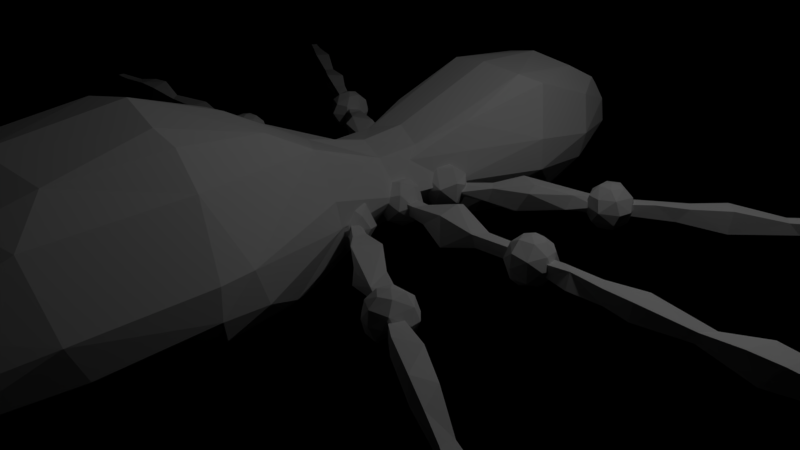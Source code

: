 # Source: Grort-Anim.blend  (saved by Blender 2.79.4; exported with 4.5.12 LTS)
import bpy
from mathutils import Matrix  # noqa: F401  (used for matrix-valued properties, if any)

bpy.ops.wm.read_factory_settings(use_empty=True)
scene = bpy.context.scene
scene.name = 'Scene'

# ---- collections
col_collection_1 = bpy.data.collections.new('Collection 1'); scene.collection.children.link(col_collection_1)

# ---- world
world_world = bpy.data.worlds.new('World'); scene.world = world_world
world_world.color = (0.0, 0.0, 0.0)
world_world.use_sun_shadow = False
world_world.sun_shadow_jitter_overblur = 0.0
world_world.cycles.sampling_method = 'MANUAL'

# ---- cameras
cam_camera = bpy.data.cameras.new('Camera')
cam_camera.clip_end = 100.0
cam_camera.lens = 35.0
cam_camera.sensor_width = 32.0
cam_camera.sensor_height = 18.0
cam_camera.ortho_scale = 7.314
cam_camera.dof.focus_distance = 0.0

# ---- lights
light_lamp = bpy.data.lights.new('Lamp', 'POINT')
light_lamp.transmission_factor = 0.0
light_lamp.cutoff_distance = 30.0
light_lamp.energy = 100.0
light_lamp.shadow_buffer_clip_start = 1.001
light_lamp.shadow_soft_size = 0.1
light_lamp.shadow_maximum_resolution = 0.006
light_lamp.use_absolute_resolution = True

# ---- meshes
me_cube = bpy.data.meshes.new('Cube')
me_cube.from_pydata([(1.187, -3.003, 2.17), (0.2819, -6.638, -0.05379), (0.7623, -6.16, 1.264), (0.4692, 4.018, 1.508), (0.6311, 0.1949, 0.7416), (0.8274, 0.1527, 0.9301), (0.8157, 0.007323, 0.7535), (0.7903, -0.2146, 0.9422), (0.7532, -0.1604, 1.124), (0.6406, -0.2538, 0.7839), (0.5662, -0.2821, 1.062), (0.3662, -0.1997, 0.8856), (0.4974, -0.1274, 0.6892), (0.3111, 0.06545, 0.9017), (0.4381, 0.09161, 1.178), (0.5019, 0.2737, 0.9293), (2.54, -0.07614, 1.033), (2.65, 0.09883, 1.206), (2.77, 0.1661, 0.7967), (2.586, -0.01164, 0.65), (2.537, -0.2986, 0.9276), (2.443, 0.2397, 0.9451), (2.587, 0.2774, 0.9469), (2.795, 0.05983, 1.015), (6.353, -0.05918, 0.9926), (0.7345, 0.6966, 0.6597), (0.8114, 0.8175, 0.7314), (0.7502, 0.9631, 1.072), (0.893, 0.6529, 1.071), (0.787, 0.4692, 1.009), (0.6346, 0.5403, 0.7), (0.5541, 0.4844, 1.092), (0.4606, 0.5763, 0.7641), (0.3933, 0.5674, 0.932), (0.3878, 0.7303, 1.102), (0.5158, 0.7849, 0.6814), (0.4637, 0.9515, 0.9493), (0.5785, 0.9365, 1.127), (2.389, 1.696, 1.051), (2.524, 1.922, 0.8012), (2.611, 1.804, 1.098), (2.553, 1.551, 1.106), (2.362, 1.469, 1.092), (2.51, 1.881, 1.02), (2.584, 1.759, 1.012), (0.8176, -0.586, 0.9028), (0.7606, -0.6977, 1.193), (0.7513, -0.6996, 0.6841), (0.9247, -0.7665, 0.959), (0.8608, -0.843, 1.12), (0.7109, -0.9515, 0.6889), (0.8338, -1.014, 0.9901), (0.7003, -1.095, 0.9317), (0.5301, -0.8654, 0.6688), (0.5745, -0.9994, 1.152), (0.3695, -0.9103, 0.9028), (0.4258, -0.8899, 1.12), (0.4138, -0.6793, 1.062), (0.4986, -0.7187, 0.7069), (0.5186, -0.7412, 1.208), (0.6051, -0.5538, 1.079), (2.386, -1.78, 0.9955), (2.601, -1.723, 1.1), (2.474, -1.714, 1.203), (2.66, -1.806, 0.9622), (2.225, -2.058, 0.9465), (2.235, -1.73, 0.694), (2.283, -1.708, 1.21), (2.448, -1.574, 1.101), (5.61, -3.737, 0.9908), (0.4087, -0.1651, 1.493), (0.7876, -4.201, 2.462), (0.6263, -3.067, 2.652), (0.5462, -1.836, 2.269), (0.7375, -5.768, 1.714), (0.3322, -6.759, 0.6007), (0.5137, 3.306, 0.2529), (0.2952, 4.213, 1.001), (0.8884, -6.172, 0.6536), (0.5228, 3.257, 1.945), (1.536, -3.09, 1.041), (0.8174, -4.507, 0.3526), (0.7028, 0.7951, 0.9837), (0.6019, -1.763, 0.1786), (1.351, -2.445, 0.8773), (0.6379, -1.295, 1.969), (0.5505, 2.127, 2.06), (0.4078, 0.4085, 1.507), (0.7781, 2.648, 0.4334), (0.6195, -0.5483, 0.8536), (0.4164, 1.07, 0.335), (0.6002, 1.093, 1.675), (0.6164, -0.03734, 1.025), (0.8336, 3.255, 1.608), (1.563, -3.092, 1.427), (0.6424, 3.958, 1.343), (0.8307, -1.181, 1.393), (0.3541, -0.4829, 0.4879), (0.8309, -1.755, 0.4106), (1.349, -2.953, 0.685), (0.298, 0.4029, 0.5079), (1.095, -4.535, 0.565), (0.4278, 3.983, 0.47), (2.732, -2.153, 0.8253), (5.42, -3.501, 1.001), (1.994, 1.362, 0.8725), (1.006, 0.04748, 1.021), (0.9133, -0.1126, 1.016), (5.358, -0.1402, 1.094), (3.1, 2.237, 1.05), (3.558, -0.1051, 0.855), (4.028, -2.846, 0.8728), (4.968, -3.476, 1.097), (1.369, -1.441, 1.158), (0.6642, -0.7475, 0.8804), (1.158, 0.9218, 0.8364), (1.524, 1.023, 0.8059), (2.319, 1.547, 0.9576), (1.994, 0.06697, 0.8715), (2.431, -0.05536, 0.8573), (1.848, -1.375, 0.7657), (2.322, -1.873, 0.962), (1.184, -1.253, 0.7595), (2.203, -1.624, 1.073), (5.123, -3.232, 0.8), (4.973, -3.475, 0.7971), (4.737, 2.966, 0.835), (1.979, -1.672, 0.8648), (2.168, -1.521, 0.9804), (0.6374, -0.9145, 0.8715), (0.8779, 0.7128, 0.9351), (0.6618, 0.6927, 0.8707), (2.255, -1.583, 1.087), (2.19, -1.626, 0.7944), (2.118, -1.869, 0.7959), (2.08, -1.812, 0.9406), (2.158, -1.951, 1.086), (2.235, -1.86, 0.6859), (2.243, -2.023, 0.7857), (2.338, -2.058, 1.097), (2.435, -2.056, 0.7878), (2.618, -1.952, 0.9328), (2.46, -1.907, 0.6758), (2.613, -1.877, 0.7888), (2.507, -1.76, 0.6895), (2.624, -1.665, 0.9373), (2.512, -1.556, 0.9481), (2.391, -1.667, 0.6807), (2.547, -1.634, 0.7772), (2.137, 1.803, 0.7824), (2.244, 1.795, 1.196), (2.214, 1.713, 0.6895), (2.119, 1.705, 1.089), (2.256, 1.624, 1.2), (2.142, 1.6, 0.7971), (2.162, 1.51, 0.9508), (2.444, 1.59, 1.202), (2.41, 1.425, 0.9448), (2.616, 1.56, 0.9381), (2.562, 1.546, 0.7984), (2.488, 1.794, 0.6857), (2.395, 1.968, 1.093), (2.312, 1.86, 0.6869), (2.445, 0.01647, 1.197), (2.34, -0.07671, 0.7971), (2.519, -0.2598, 0.7888), (2.348, -0.1822, 0.933), (2.551, -0.1481, 0.6792), (2.519, -0.2629, 1.089), (2.721, -0.2335, 0.7981), (2.827, -0.08067, 0.7766), (2.881, -0.01372, 0.925), (2.791, 0.2044, 0.9334), (2.805, 0.1117, 1.087), (2.599, 0.2364, 0.7906), (2.793, -0.08295, 1.013), (2.789, -0.08433, 0.8751), (2.809, 0.06372, 0.8657), (6.356, 0.0382, 0.9923), (6.352, -0.06378, 0.8948), (2.583, 1.756, 0.8712), (2.519, 1.892, 0.8675), (5.663, 3.563, 0.8927), (2.488, -1.963, 0.8684), (5.659, -3.651, 0.8903), (5.66, -3.648, 0.9939), (4.625, 3.143, 0.8365), (3.888, -0.1284, 1.057), (3.074, -0.04129, 0.8879), (5.172, -0.1587, 0.7963), (3.083, -2.077, 1.101), (2.564, -1.835, 0.8673), (2.837, -1.945, 0.8264), (5.416, -3.499, 0.882), (3.956, -2.652, 0.8769), (5.344, -3.596, 1.003), (4.042, -2.694, 1.01), (3.874, 0.1399, 0.8244), (4.997, -0.1343, 1.086), (4.514, -0.07456, 0.8803), (4.647, 0.07033, 1.009), (2.949, 2.138, 0.878), (4.125, 2.806, 0.8779), (5.613, 3.648, 0.9916), (5.296, 3.477, 1.009), (4.212, 2.71, 0.8811), (5.966, -0.07428, 0.8816), (3.134, -0.09033, 1.059), (3.19, 2.095, 1.049), (1.033, 0.1215, 0.8655), (1.482, -0.2379, 0.7486), (1.471, 0.04112, 1.194), (1.024, -1.121, 1.027), (1.069, 1.065, 0.8444), (1.216, 0.9414, 1.024), (1.551, -1.554, 0.9824), (1.431, -1.487, 0.7376), (1.34, 1.422, 0.9783), (1.345, 1.406, 0.7806), (1.669, 1.062, 1.066), (0.7589, 0.06723, 1.167), (0.6692, 0.2245, 1.095), (2.591, 0.1305, 0.68), (2.732, 0.032, 1.194), (2.449, 0.1853, 1.117), (0.5747, 0.9431, 0.7502), (0.748, 0.7353, 1.214), (0.8907, 0.6548, 0.8153), (2.431, 1.681, 0.9673), (2.391, 1.855, 1.203), (0.3682, -0.7031, 0.8808), (2.347, -1.95, 0.6852), (0.7836, 2.345, 1.946), (0.8407, -2.764, 0.2816), (0.8707, -3.687, 0.3748), (0.5685, 2.056, 0.2211), (0.5129, -6.305, 1.254), (1.474, -4.5, 1.389), (0.8263, -1.102, 1.044), (1.038, 2.099, 1.31), (0.7259, -5.784, 0.1778), (5.355, 3.373, 1.01), (1.874, -0.08264, 0.835), (1.385, 1.308, 1.14), (2.448, 0.0171, 0.6874), (3.44, 2.483, 1.094), (3.588, 2.273, 0.8156), (4.747, 2.962, 1.086), (4.628, -3.288, 0.7937), (5.618, 0.09914, 0.8425), (5.125, 0.1578, 1.107), (3.14, -0.1526, 0.8694), (3.533, -0.09695, 1.038), (1.437, -0.197, 1.116), (0.5068, -1.231, 0.2539), (0.604, 3.701, 1.709), (0.9462, -5.577, 1.713), (-0.001579, -0.1128, 0.4458), (0.6478, -0.05865, 1.227), (0.8705, -0.05741, 0.9816), (0.6482, -0.02561, 0.6464), (0.4525, -0.1193, 1.184), (0.3188, -0.07824, 1.013), (0.4393, 0.08641, 0.7), (0.5962, 0.1188, 1.203), (2.559, 0.1162, 0.9912), (2.688, 0.2195, 1.095), (2.577, -0.01739, 1.236), (2.739, -0.0135, 0.6849), (2.411, 0.1666, 0.7774), (2.522, 0.1164, 1.2), (0.8167, 0.9305, 0.8675), (0.9029, 0.7882, 1.019), (0.5542, 0.4466, 0.926), (0.5972, 0.5909, 1.207), (0.374, 0.7638, 0.8286), (0.5817, 0.7905, 1.224), (2.368, 1.722, 1.236), (2.619, 1.742, 0.7911), (2.509, 1.751, 1.199), (0.6889, -0.9067, 1.216), (0.8884, -0.8569, 0.8051), (0.4915, -1.06, 0.9025), (0.6026, -0.5351, 0.8284), (0.6566, -0.7205, 0.9495), (2.366, -1.805, 1.235), (0.5201, -0.4845, 1.539), (0.8816, -3.006, 2.52), (1.091, -4.594, 2.117), (0.6321, 4.046, 0.9855), (0.0006876, -0.8928, 1.802), (0.7067, -4.795, 2.285), (1.191, -5.532, 0.8981), (1.027, 3.075, 1.142), (1.049, 2.108, 0.8881), (0.4729, 0.2554, 1.37), (1.182, -5.528, 1.218), (0.3736, -6.822, 0.2716), (1.49, -2.68, 1.405), (0.2933, -0.02189, 0.5604), (1.415, -4.309, 0.9362), (0.2064, -6.795, 0.01294), (0.9337, 3.09, 0.7667), (2.852, 1.911, 1.046), (2.038, -1.518, 0.8414), (1.883, -1.411, 1.062), (1.935, 0.05992, 1.001), (2.032, 1.444, 1.047), (1.069, -0.9648, 1.022), (5.107, 0.1804, 0.8075), (3.905, 0.1409, 1.061), (0.6341, -0.119, 1.025), (0.5722, 0.07647, 1.017), (0.6936, 0.04273, 0.8413), (2.553, 0.09884, 0.8746), (2.572, -0.05323, 0.9171), (0.7223, 0.6905, 0.9938), (0.653, 0.7873, 0.9101), (2.384, 1.68, 0.8416), (0.6253, -0.8305, 1.042), (6.351, 0.03656, 0.8935), (5.15, -3.256, 1.087), (5.357, -3.602, 0.8829), (1.542, -1.155, 1.146), (2.193, 1.646, 0.8005), (1.957, 1.566, 0.8177), (1.367, -1.039, 0.8594), (1.197, -0.9914, 0.9216), (1.063, -1.001, 0.8748), (3.439, 0.04441, 1.046), (4.018, 2.75, 1.02), (1.855, -0.1376, 1.019), (1.436, 1.081, 0.752), (2.004, -1.735, 1.061), (3.307, -2.482, 1.106), (0.8558, -1.031, 0.9065), (2.365, -1.776, 0.867), (2.333, 1.798, 0.8802), (2.054, 1.664, 1.024), (0.6536, 0.7756, 0.9741), (0.6138, -0.06978, 0.8701), (2.832, -0.07197, 1.095), (2.842, -0.1518, 0.9477), (2.69, -0.1084, 1.202), (2.33, -0.05651, 1.08), (2.337, 0.1326, 0.9465), (2.488, 1.986, 0.9391), (2.621, 1.86, 0.955), (2.496, 1.653, 0.6812), (2.661, 1.718, 0.9442), (2.198, 1.525, 1.079), (2.21, 1.911, 1.098), (2.235, 1.974, 0.9405), (2.371, 1.724, 0.6498), (2.546, -1.995, 1.084), (2.12, -1.952, 0.9426), (2.112, -1.728, 1.07), (2.366, -1.821, 0.6477), (2.483, -1.894, 1.202), (2.297, -1.52, 0.938), (2.373, -1.561, 0.7921), (2.119, -1.668, 0.9549), (2.22, -1.85, 1.193), (2.346, -1.956, 1.197), (2.369, -2.095, 0.9417), (2.52, -2.051, 0.952), (2.114, 1.862, 0.9515), (2.08, 1.72, 0.9413), (2.329, 1.573, 0.6858), (2.295, 1.476, 0.7869), (2.311, 1.969, 0.787), (2.297, -0.009083, 0.9427), (2.51, -0.1404, 1.2), (2.721, -0.2521, 1.058), (2.762, -2.167, 1.063), (3.642, -2.634, 1.026), (4.791, -3.035, 1.103), (4.785, -3.031, 0.7929), (3.87, -0.1297, 0.8278), (3.612, 2.295, 1.103), (3.449, 2.489, 0.8147), (4.632, 3.154, 1.081), (5.614, 3.648, 0.8922), (6.04, -0.06943, 0.9989), (3.451, -2.291, 0.8233), (4.106, 2.641, 1.018), (4.531, -0.07035, 1.005), (4.007, -2.835, 1.012), (3.359, -2.514, 0.8241), (5.77, 0.06537, 1.022), (3.064, 2.034, 0.8671), (2.49, -1.963, 1.017), (5.611, -3.741, 0.8939), (2.568, -1.837, 1.016), (5.664, 3.567, 0.9924), (2.975, 0.03698, 1.044), (5.428, 0.1475, 1.083), (3.537, -2.354, 1.079), (4.601, 0.06811, 0.876), (3.295, -0.0427, 0.8769), (4.558, -3.228, 1.084), (1.437, 0.1757, 1.137), (1.059, -0.08692, 0.8349), (1.309, 0.1514, 0.7723), (1.104, 1.077, 1.024), (1.609, -1.235, 0.7738), (1.475, -0.09729, 0.7118), (1.669, 1.179, 1.146), (-1.187, -3.003, 2.17), (-0.2819, -6.638, -0.05379), (-0.7623, -6.16, 1.264), (-0.4692, 4.018, 1.508), (0.0, -2.974, 2.765), (0.0, 2.211, 0.2038), (0.0, -1.949, 2.387), (-0.6311, 0.1949, 0.7416), (-0.8274, 0.1527, 0.9301), (-0.8157, 0.007323, 0.7535), (-0.7903, -0.2146, 0.9422), (-0.7532, -0.1604, 1.124), (-0.6406, -0.2538, 0.7839), (-0.5662, -0.2821, 1.062), (-0.3662, -0.1997, 0.8856), (-0.4974, -0.1274, 0.6892), (-0.3111, 0.06545, 0.9017), (-0.4381, 0.09161, 1.178), (-0.5019, 0.2737, 0.9293), (-2.54, -0.07614, 1.033), (-2.65, 0.09883, 1.206), (-2.77, 0.1661, 0.7967), (-2.586, -0.01164, 0.65), (-2.537, -0.2986, 0.9276), (-2.443, 0.2397, 0.9451), (-2.587, 0.2774, 0.9469), (-2.795, 0.05983, 1.015), (-6.353, -0.05918, 0.9926), (-0.7345, 0.6966, 0.6597), (-0.8114, 0.8175, 0.7314), (-0.7502, 0.9631, 1.072), (-0.893, 0.6529, 1.071), (-0.787, 0.4692, 1.009), (-0.6346, 0.5403, 0.7), (-0.5541, 0.4844, 1.092), (-0.4606, 0.5763, 0.7641), (-0.3933, 0.5674, 0.932), (-0.3878, 0.7303, 1.102), (-0.5158, 0.7849, 0.6814), (-0.4637, 0.9515, 0.9493), (-0.5785, 0.9365, 1.127), (-2.389, 1.696, 1.051), (-2.524, 1.922, 0.8012), (-2.611, 1.804, 1.098), (-2.553, 1.551, 1.106), (-2.362, 1.469, 1.092), (-2.51, 1.881, 1.02), (-2.584, 1.759, 1.012), (-0.8176, -0.586, 0.9028), (-0.7606, -0.6977, 1.193), (-0.7513, -0.6996, 0.6841), (-0.9247, -0.7665, 0.959), (-0.8608, -0.843, 1.12), (-0.7109, -0.9515, 0.6889), (-0.8338, -1.014, 0.9901), (-0.7003, -1.095, 0.9317), (-0.5301, -0.8654, 0.6688), (-0.5745, -0.9994, 1.152), (-0.3695, -0.9103, 0.9028), (-0.4258, -0.8899, 1.12), (-0.4138, -0.6793, 1.062), (-0.4986, -0.7187, 0.7069), (-0.5186, -0.7412, 1.208), (-0.6051, -0.5538, 1.079), (-2.386, -1.78, 0.9955), (-2.601, -1.723, 1.1), (-2.474, -1.714, 1.203), (-2.66, -1.806, 0.9622), (-2.225, -2.058, 0.9465), (-2.235, -1.73, 0.694), (-2.283, -1.708, 1.21), (-2.448, -1.574, 1.101), (-5.61, -3.737, 0.9908), (-0.4087, -0.1651, 1.493), (0.0, 0.4774, 0.4011), (-0.7876, -4.201, 2.462), (-0.6263, -3.067, 2.652), (-0.5462, -1.836, 2.269), (-0.7375, -5.768, 1.714), (-0.3322, -6.759, 0.6007), (-0.5137, 3.306, 0.2529), (0.0, 3.38, 0.2481), (-0.2952, 4.213, 1.001), (-0.8884, -6.172, 0.6536), (-0.5228, 3.257, 1.945), (-1.536, -3.09, 1.041), (0.0, -6.794, -0.0602), (-0.8174, -4.507, 0.3526), (-0.7028, 0.7951, 0.9837), (-0.6019, -1.763, 0.1786), (-1.351, -2.445, 0.8773), (-0.6379, -1.295, 1.969), (-0.5505, 2.127, 2.06), (-0.4078, 0.4085, 1.507), (-0.7781, 2.648, 0.4334), (0.0, -0.767, 0.334), (-0.6195, -0.5483, 0.8536), (-0.4164, 1.07, 0.335), (-0.6002, 1.093, 1.675), (-0.6164, -0.03734, 1.025), (-0.8336, 3.255, 1.608), (-1.563, -3.092, 1.427), (-0.6424, 3.958, 1.343), (0.0, -6.898, 0.2651), (-0.8307, -1.181, 1.393), (-0.3541, -0.4829, 0.4879), (-0.8309, -1.755, 0.4106), (-1.349, -2.953, 0.685), (-0.298, 0.4029, 0.5079), (-1.095, -4.535, 0.565), (-0.4278, 3.983, 0.47), (-2.732, -2.153, 0.8253), (-5.42, -3.501, 1.001), (-1.994, 1.362, 0.8725), (-1.006, 0.04748, 1.021), (-0.9133, -0.1126, 1.016), (-5.358, -0.1402, 1.094), (-3.1, 2.237, 1.05), (-3.558, -0.1051, 0.855), (-4.028, -2.846, 0.8728), (-4.968, -3.476, 1.097), (-1.369, -1.441, 1.158), (-0.6642, -0.7475, 0.8804), (-1.158, 0.9218, 0.8364), (-1.524, 1.023, 0.8059), (-2.319, 1.547, 0.9576), (-1.994, 0.06697, 0.8715), (-2.431, -0.05536, 0.8573), (-1.848, -1.375, 0.7657), (-2.322, -1.873, 0.962), (-1.184, -1.253, 0.7595), (-2.203, -1.624, 1.073), (-5.123, -3.232, 0.8), (-4.973, -3.475, 0.7971), (-4.737, 2.966, 0.835), (-1.979, -1.672, 0.8648), (-2.168, -1.521, 0.9804), (-0.6374, -0.9145, 0.8715), (-0.8779, 0.7128, 0.9351), (-0.6618, 0.6927, 0.8707), (-2.255, -1.583, 1.087), (-2.19, -1.626, 0.7944), (-2.118, -1.869, 0.7959), (-2.08, -1.812, 0.9406), (-2.158, -1.951, 1.086), (-2.235, -1.86, 0.6859), (-2.243, -2.023, 0.7857), (-2.338, -2.058, 1.097), (-2.435, -2.056, 0.7878), (-2.618, -1.952, 0.9328), (-2.46, -1.907, 0.6758), (-2.613, -1.877, 0.7888), (-2.507, -1.76, 0.6895), (-2.624, -1.665, 0.9373), (-2.512, -1.556, 0.9481), (-2.391, -1.667, 0.6807), (-2.547, -1.634, 0.7772), (-2.137, 1.803, 0.7824), (-2.244, 1.795, 1.196), (-2.214, 1.713, 0.6895), (-2.119, 1.705, 1.089), (-2.256, 1.624, 1.2), (-2.142, 1.6, 0.7971), (-2.162, 1.51, 0.9508), (-2.444, 1.59, 1.202), (-2.41, 1.425, 0.9448), (-2.616, 1.56, 0.9381), (-2.562, 1.546, 0.7984), (-2.488, 1.794, 0.6857), (-2.395, 1.968, 1.093), (-2.312, 1.86, 0.6869), (-2.445, 0.01647, 1.197), (-2.34, -0.07671, 0.7971), (-2.519, -0.2598, 0.7888), (-2.348, -0.1822, 0.933), (-2.551, -0.1481, 0.6792), (-2.519, -0.2629, 1.089), (-2.721, -0.2335, 0.7981), (-2.827, -0.08067, 0.7766), (-2.881, -0.01372, 0.925), (-2.791, 0.2044, 0.9334), (-2.805, 0.1117, 1.087), (-2.599, 0.2364, 0.7906), (-2.793, -0.08295, 1.013), (-2.789, -0.08433, 0.8751), (-2.809, 0.06372, 0.8657), (-6.356, 0.0382, 0.9923), (-6.352, -0.06378, 0.8948), (-2.583, 1.756, 0.8712), (-2.519, 1.892, 0.8675), (-5.663, 3.563, 0.8927), (-2.488, -1.963, 0.8684), (-5.659, -3.651, 0.8903), (-5.66, -3.648, 0.9939), (-4.625, 3.143, 0.8365), (-3.888, -0.1284, 1.057), (-3.074, -0.04129, 0.8879), (-5.172, -0.1587, 0.7963), (-3.083, -2.077, 1.101), (-2.564, -1.835, 0.8673), (-2.837, -1.945, 0.8264), (-5.416, -3.499, 0.882), (-3.956, -2.652, 0.8769), (-5.344, -3.596, 1.003), (-4.042, -2.694, 1.01), (-3.874, 0.1399, 0.8244), (-4.997, -0.1343, 1.086), (-4.514, -0.07456, 0.8803), (-4.647, 0.07033, 1.009), (-2.949, 2.138, 0.878), (-4.125, 2.806, 0.8779), (-5.613, 3.648, 0.9916), (-5.296, 3.477, 1.009), (-4.212, 2.71, 0.8811), (-5.966, -0.07428, 0.8816), (-3.134, -0.09033, 1.059), (-3.19, 2.095, 1.049), (-1.033, 0.1215, 0.8655), (-1.482, -0.2379, 0.7486), (-1.471, 0.04112, 1.194), (-1.024, -1.121, 1.027), (-1.069, 1.065, 0.8444), (-1.216, 0.9414, 1.024), (-1.551, -1.554, 0.9824), (-1.431, -1.487, 0.7376), (-1.34, 1.422, 0.9783), (-1.345, 1.406, 0.7806), (-1.669, 1.062, 1.066), (0.0, -6.786, 0.6574), (0.0, -4.048, 0.3364), (-0.7589, 0.06723, 1.167), (-0.6692, 0.2245, 1.095), (-2.591, 0.1305, 0.68), (-2.732, 0.032, 1.194), (-2.449, 0.1853, 1.117), (-0.5747, 0.9431, 0.7502), (-0.748, 0.7353, 1.214), (-0.8907, 0.6548, 0.8153), (-2.431, 1.681, 0.9673), (-2.391, 1.855, 1.203), (-0.3682, -0.7031, 0.8808), (-2.347, -1.95, 0.6852), (-0.7836, 2.345, 1.946), (-0.8407, -2.764, 0.2816), (-0.8707, -3.687, 0.3748), (0.0, 4.21, 1.0), (0.0, -6.127, 1.513), (0.0, 2.064, 2.127), (-0.5685, 2.056, 0.2211), (-0.5129, -6.305, 1.254), (-1.474, -4.5, 1.389), (-0.8263, -1.102, 1.044), (-1.038, 2.099, 1.31), (-0.7259, -5.784, 0.1778), (-5.355, 3.373, 1.01), (-1.874, -0.08264, 0.835), (-1.385, 1.308, 1.14), (-2.448, 0.0171, 0.6874), (-3.44, 2.483, 1.094), (-3.588, 2.273, 0.8156), (-4.747, 2.962, 1.086), (-4.628, -3.288, 0.7937), (-5.618, 0.09914, 0.8425), (-5.125, 0.1578, 1.107), (-3.14, -0.1526, 0.8694), (-3.533, -0.09695, 1.038), (-1.437, -0.197, 1.116), (-0.5068, -1.231, 0.2539), (-0.604, 3.701, 1.709), (-0.9462, -5.577, 1.713), (0.0, -1.64, 0.1932), (0.0, -0.0518, 1.576), (0.001579, -0.1128, 0.4458), (0.0, 4.018, 1.559), (0.0, 3.113, 2.077), (-0.6478, -0.05865, 1.227), (-0.8705, -0.05741, 0.9816), (-0.6482, -0.02561, 0.6464), (-0.4525, -0.1193, 1.184), (-0.3188, -0.07824, 1.013), (-0.4393, 0.08641, 0.7), (-0.5962, 0.1188, 1.203), (-2.559, 0.1162, 0.9912), (-2.688, 0.2195, 1.095), (-2.577, -0.01739, 1.236), (-2.739, -0.0135, 0.6849), (-2.411, 0.1666, 0.7774), (-2.522, 0.1164, 1.2), (-0.8167, 0.9305, 0.8675), (-0.9029, 0.7882, 1.019), (-0.5542, 0.4466, 0.926), (-0.5972, 0.5909, 1.207), (-0.374, 0.7638, 0.8286), (-0.5817, 0.7905, 1.224), (-2.368, 1.722, 1.236), (-2.619, 1.742, 0.7911), (-2.509, 1.751, 1.199), (-0.6889, -0.9067, 1.216), (-0.8884, -0.8569, 0.8051), (-0.4915, -1.06, 0.9025), (-0.6026, -0.5351, 0.8284), (-0.6566, -0.7205, 0.9495), (-2.366, -1.805, 1.235), (-0.5201, -0.4845, 1.539), (-0.8816, -3.006, 2.52), (-1.091, -4.594, 2.117), (-0.6321, 4.046, 0.9855), (0.0, -5.089, 2.288), (0.0, 0.5575, 1.619), (0.0, -4.356, 2.604), (-0.0006876, -0.8928, 1.802), (-0.7067, -4.795, 2.285), (-1.191, -5.532, 0.8981), (-1.027, 3.075, 1.142), (-1.049, 2.108, 0.8881), (-0.4729, 0.2554, 1.37), (-1.182, -5.528, 1.218), (-0.3736, -6.822, 0.2716), (-1.49, -2.68, 1.405), (-0.2933, -0.02189, 0.5604), (-1.415, -4.309, 0.9362), (0.0, 4.048, 0.5193), (-0.2064, -6.795, 0.01294), (-0.9337, 3.09, 0.7667), (-2.852, 1.911, 1.046), (-2.038, -1.518, 0.8414), (-1.883, -1.411, 1.062), (-1.935, 0.05992, 1.001), (-2.032, 1.444, 1.047), (-1.069, -0.9648, 1.022), (-5.107, 0.1804, 0.8075), (-3.905, 0.1409, 1.061), (-0.6341, -0.119, 1.025), (-0.5722, 0.07647, 1.017), (-0.6936, 0.04273, 0.8413), (-2.553, 0.09884, 0.8746), (-2.572, -0.05323, 0.9171), (-0.7223, 0.6905, 0.9938), (-0.653, 0.7873, 0.9101), (-2.384, 1.68, 0.8416), (-0.6253, -0.8305, 1.042), (-6.351, 0.03656, 0.8935), (-5.15, -3.256, 1.087), (-5.357, -3.602, 0.8829), (-1.542, -1.155, 1.146), (-2.193, 1.646, 0.8005), (-1.957, 1.566, 0.8177), (-1.367, -1.039, 0.8594), (-1.197, -0.9914, 0.9216), (-1.063, -1.001, 0.8748), (-3.439, 0.04441, 1.046), (-4.018, 2.75, 1.02), (-1.855, -0.1376, 1.019), (-1.436, 1.081, 0.752), (-2.004, -1.735, 1.061), (-3.307, -2.482, 1.106), (-0.8558, -1.031, 0.9065), (-2.365, -1.776, 0.867), (-2.333, 1.798, 0.8802), (-2.054, 1.664, 1.024), (-0.6536, 0.7756, 0.9741), (-0.6138, -0.06978, 0.8701), (-2.832, -0.07197, 1.095), (-2.842, -0.1518, 0.9477), (-2.69, -0.1084, 1.202), (-2.33, -0.05651, 1.08), (-2.337, 0.1326, 0.9465), (-2.488, 1.986, 0.9391), (-2.621, 1.86, 0.955), (-2.496, 1.653, 0.6812), (-2.661, 1.718, 0.9442), (-2.198, 1.525, 1.079), (-2.21, 1.911, 1.098), (-2.235, 1.974, 0.9405), (-2.371, 1.724, 0.6498), (-2.546, -1.995, 1.084), (-2.12, -1.952, 0.9426), (-2.112, -1.728, 1.07), (-2.366, -1.821, 0.6477), (-2.483, -1.894, 1.202), (-2.297, -1.52, 0.938), (-2.373, -1.561, 0.7921), (-2.119, -1.668, 0.9549), (-2.22, -1.85, 1.193), (-2.346, -1.956, 1.197), (-2.369, -2.095, 0.9417), (-2.52, -2.051, 0.952), (-2.114, 1.862, 0.9515), (-2.08, 1.72, 0.9413), (-2.329, 1.573, 0.6858), (-2.295, 1.476, 0.7869), (-2.311, 1.969, 0.787), (-2.297, -0.009083, 0.9427), (-2.51, -0.1404, 1.2), (-2.721, -0.2521, 1.058), (-2.762, -2.167, 1.063), (-3.642, -2.634, 1.026), (-4.791, -3.035, 1.103), (-4.785, -3.031, 0.7929), (-3.87, -0.1297, 0.8278), (-3.612, 2.295, 1.103), (-3.449, 2.489, 0.8147), (-4.632, 3.154, 1.081), (-5.614, 3.648, 0.8922), (-6.04, -0.06943, 0.9989), (-3.451, -2.291, 0.8233), (-4.106, 2.641, 1.018), (-4.531, -0.07035, 1.005), (-4.007, -2.835, 1.012), (-3.359, -2.514, 0.8241), (-5.77, 0.06537, 1.022), (-3.064, 2.034, 0.8671), (-2.49, -1.963, 1.017), (-5.611, -3.741, 0.8939), (-2.568, -1.837, 1.016), (-5.664, 3.567, 0.9924), (-2.975, 0.03698, 1.044), (-5.428, 0.1475, 1.083), (-3.537, -2.354, 1.079), (-4.601, 0.06811, 0.876), (-3.295, -0.0427, 0.8769), (-4.558, -3.228, 1.084), (-1.437, 0.1757, 1.137), (-1.059, -0.08692, 0.8349), (-1.309, 0.1514, 0.7723), (-1.104, 1.077, 1.024), (-1.609, -1.235, 0.7738), (-1.475, -0.09729, 0.7118), (-1.669, 1.179, 1.146)], [], [(235, 294, 90), (97, 254, 503), (79, 682, 86), (3, 681, 255), (75, 297, 2), (95, 289, 3), (636, 511, 75), (74, 291, 715), (636, 75, 236), (72, 717, 71), (414, 73, 85), (264, 220, 221), (260, 263, 4), (6, 260, 4), (221, 220, 5), (258, 220, 264), (259, 8, 7), (259, 220, 8), (260, 6, 9), (7, 10, 9), (8, 258, 10), (10, 11, 9), (11, 10, 261), (11, 261, 262), (262, 13, 11), (12, 11, 263), (13, 262, 14), (15, 263, 13), (15, 14, 221), (221, 14, 264), (312, 340, 311), (172, 174, 22), (223, 173, 17), (170, 171, 342), (342, 373, 169), (165, 169, 20), (167, 165, 164), (224, 345, 344), (22, 21, 224), (206, 320, 179), (36, 37, 27), (35, 225, 25), (225, 27, 271), (272, 271, 27), (25, 225, 26), (227, 26, 271), (271, 272, 227), (272, 27, 28), (27, 226, 28), (26, 227, 25), (29, 30, 227), (28, 226, 29), (227, 30, 25), (273, 32, 30), (33, 32, 273), (274, 34, 31), (33, 275, 32), (275, 35, 32), (36, 34, 37), (225, 275, 36), (34, 276, 37), (338, 38, 337), (346, 370, 352), (39, 162, 370), (39, 346, 347), (157, 159, 158), (368, 151, 353), (152, 351, 366), (162, 149, 370), (45, 46, 48), (48, 46, 49), (281, 47, 48), (50, 47, 281), (48, 49, 51), (51, 49, 280), (54, 52, 280), (282, 53, 50), (282, 54, 56), (282, 56, 55), (59, 54, 280), (55, 56, 230), (57, 56, 59), (53, 230, 58), (230, 283, 58), (53, 58, 47), (60, 46, 45), (45, 283, 60), (284, 114, 319), (148, 146, 145), (144, 148, 143), (354, 141, 64), (139, 364, 354), (139, 358, 363), (362, 136, 363), (392, 322, 184), (85, 286, 70), (679, 290, 70), (235, 90, 482), (76, 413, 489), (413, 76, 235), (71, 287, 72), (72, 287, 73), (73, 412, 72), (73, 287, 85), (236, 75, 2), (236, 2, 74), (74, 654, 236), (71, 717, 291), (102, 77, 289), (297, 1, 78), (78, 240, 292), (2, 296, 256), (1, 494, 81), (81, 240, 1), (81, 637, 234), (637, 233, 234), (80, 237, 300), (300, 99, 80), (494, 637, 81), (92, 100, 82), (92, 299, 100), (482, 100, 299), (299, 257, 482), (86, 682, 655), (86, 655, 87), (87, 91, 86), (294, 293, 239), (88, 294, 235), (88, 302, 294), (678, 254, 83), (254, 678, 503), (89, 92, 238), (92, 295, 70), (82, 294, 239), (91, 239, 232), (93, 255, 232), (78, 292, 296), (296, 2, 78), (255, 93, 95), (296, 292, 237), (94, 288, 237), (96, 298, 238), (238, 92, 96), (89, 97, 299), (98, 254, 97), (98, 83, 254), (84, 99, 98), (240, 81, 101), (102, 729, 77), (302, 289, 293), (1, 297, 301), (301, 494, 1), (192, 393, 190), (105, 332, 325), (339, 404, 317), (106, 313, 312), (211, 106, 107), (107, 253, 211), (335, 114, 328), (198, 189, 108), (246, 385, 379), (379, 330, 245), (126, 202, 186), (200, 386, 250), (386, 189, 198), (309, 398, 200), (112, 195, 321), (388, 111, 387), (384, 190, 397), (122, 212, 335), (323, 212, 113), (129, 114, 335), (308, 284, 319), (214, 130, 115), (116, 214, 115), (214, 116, 219), (213, 131, 317), (324, 325, 218), (218, 217, 324), (243, 217, 404), (228, 117, 318), (306, 118, 401), (406, 242, 210), (306, 16, 265), (328, 327, 326), (323, 326, 327), (61, 333, 121), (123, 305, 333), (377, 376, 124), (383, 178, 389), (110, 378, 252), (43, 303, 109), (304, 128, 336), (128, 305, 123), (319, 114, 129), (44, 180, 303), (44, 43, 180), (214, 339, 130), (316, 131, 130), (318, 337, 228), (339, 317, 131), (207, 176, 251), (107, 106, 311), (118, 314, 119), (340, 402, 107), (312, 313, 340), (359, 361, 132), (67, 132, 356), (134, 355, 135), (66, 357, 137), (363, 285, 362), (65, 139, 136), (139, 65, 364), (142, 140, 231), (141, 354, 365), (140, 142, 143), (62, 358, 354), (64, 141, 143), (148, 145, 143), (62, 64, 145), (147, 148, 144), (63, 62, 68), (152, 366, 367), (153, 277, 150), (367, 149, 154), (350, 157, 42), (42, 153, 350), (42, 41, 156), (368, 353, 348), (41, 279, 156), (159, 348, 278), (279, 41, 40), (40, 41, 349), (348, 353, 160), (160, 39, 278), (39, 347, 278), (346, 161, 40), (346, 39, 370), (229, 150, 277), (269, 21, 174), (222, 19, 244), (270, 163, 267), (344, 371, 166), (372, 163, 344), (244, 19, 167), (20, 168, 166), (20, 373, 168), (168, 373, 372), (267, 372, 343), (169, 167, 268), (341, 343, 373), (341, 373, 342), (223, 343, 341), (171, 341, 342), (223, 341, 173), (171, 173, 341), (173, 171, 172), (17, 173, 266), (18, 268, 222), (222, 174, 18), (17, 266, 270), (176, 23, 177), (180, 43, 181), (391, 103, 374), (190, 391, 374), (208, 245, 109), (390, 181, 201), (180, 181, 390), (201, 181, 43), (241, 182, 394), (204, 382, 186), (252, 378, 187), (110, 252, 207), (23, 395, 177), (383, 179, 24), (179, 383, 206), (320, 206, 249), (250, 396, 309), (334, 397, 190), (191, 192, 183), (195, 392, 69), (124, 193, 322), (111, 377, 248), (248, 377, 125), (190, 384, 192), (196, 194, 397), (194, 388, 384), (376, 387, 400), (197, 399, 329), (399, 395, 329), (200, 197, 310), (399, 197, 110), (399, 251, 188), (189, 398, 309), (378, 197, 398), (398, 199, 378), (206, 383, 108), (108, 389, 396), (383, 389, 108), (182, 241, 126), (203, 204, 241), (330, 385, 247), (241, 204, 247), (126, 205, 202), (187, 199, 386), (110, 197, 378), (387, 196, 375), (124, 322, 125), (393, 192, 191), (374, 388, 334), (183, 192, 103), (374, 334, 190), (252, 329, 207), (204, 186, 381), (44, 303, 43), (175, 207, 23), (325, 332, 218), (332, 105, 116), (209, 403, 402), (209, 106, 403), (253, 402, 210), (120, 304, 405), (120, 326, 305), (216, 127, 333), (328, 122, 335), (115, 131, 213), (130, 131, 115), (404, 214, 243), (216, 122, 405), (120, 405, 326), (215, 333, 113), (242, 331, 210), (211, 306, 401), (402, 403, 406), (407, 338, 243), (116, 105, 219), (96, 92, 286), (88, 76, 302), (86, 91, 232), (79, 86, 232), (232, 255, 79), (87, 70, 295), (237, 288, 256, 296), (679, 70, 87, 716), (2, 297, 78), (3, 289, 77), (3, 255, 95), (102, 289, 302), (102, 489, 729), (75, 511, 297), (236, 654, 636), (164, 371, 345, 269), (412, 73, 414), (235, 482, 413), (414, 85, 290), (290, 85, 70), (15, 5, 4), (221, 5, 15), (5, 6, 4), (5, 220, 259), (5, 259, 6), (259, 7, 6), (220, 258, 8), (7, 9, 6), (258, 261, 10), (10, 7, 8), (12, 260, 9), (9, 11, 12), (263, 260, 12), (11, 13, 263), (261, 258, 14), (14, 262, 261), (15, 13, 14), (14, 258, 264), (15, 4, 263), (170, 268, 18), (169, 268, 170), (20, 169, 373), (372, 373, 343), (165, 167, 169), (372, 267, 163), (27, 37, 276, 226), (22, 224, 266), (22, 174, 21), (270, 266, 224), (23, 176, 175), (36, 27, 225), (225, 271, 26), (349, 158, 159, 278), (227, 272, 28), (226, 276, 274), (227, 28, 29), (226, 274, 29), (29, 273, 30), (274, 31, 29), (31, 273, 29), (35, 25, 30), (33, 273, 31), (33, 31, 34), (274, 276, 34), (35, 30, 32), (34, 275, 33), (34, 36, 275), (35, 275, 225), (228, 337, 38), (130, 339, 316), (229, 161, 351), (229, 277, 279), (230, 57, 60, 283), (155, 157, 350), (154, 368, 369), (149, 151, 154), (370, 149, 352), (45, 48, 47), (50, 53, 47), (48, 51, 281), (46, 280, 49), (51, 50, 281), (51, 52, 50), (52, 51, 280), (50, 52, 282), (282, 52, 54), (54, 59, 56), (282, 55, 53), (55, 230, 53), (57, 230, 56), (59, 60, 57), (288, 291, 74, 256), (59, 46, 60), (47, 58, 283), (59, 280, 46), (283, 45, 47), (128, 123, 61), (335, 212, 319), (319, 129, 335), (319, 212, 308), (354, 64, 62), (140, 141, 365), (134, 138, 355), (361, 134, 135), (67, 356, 362), (66, 134, 133), (357, 66, 147), (359, 132, 68), (147, 360, 148), (72, 412, 717), (74, 2, 256), (74, 715, 654), (301, 297, 511, 494), (291, 288, 71), (291, 717, 715), (80, 84, 298, 94), (71, 288, 0, 287), (102, 76, 489), (293, 289, 95), (76, 102, 302), (77, 729, 653), (3, 77, 681), (78, 1, 240), (681, 682, 255), (79, 255, 682), (292, 240, 300), (300, 237, 292), (80, 94, 237), (295, 91, 87), (482, 90, 100), (637, 678, 233), (83, 233, 678), (233, 83, 98, 99), (84, 80, 99), (85, 287, 0), (85, 0, 298), (87, 655, 716), (235, 76, 88), (84, 98, 238), (238, 298, 84), (89, 238, 98), (286, 85, 96), (503, 257, 97), (299, 97, 257), (89, 299, 92), (70, 286, 92), (82, 239, 295), (90, 294, 82), (91, 295, 239), (239, 293, 232), (93, 232, 293), (298, 96, 85), (94, 0, 288), (653, 681, 77), (95, 93, 293), (82, 295, 92), (298, 0, 94), (98, 97, 89), (294, 302, 293), (234, 233, 99, 101), (100, 90, 82), (310, 187, 386, 200), (101, 99, 300), (101, 81, 234), (101, 300, 240), (43, 109, 201), (374, 103, 388), (127, 216, 304), (121, 333, 127), (307, 117, 38), (307, 105, 117), (217, 338, 324), (404, 213, 317), (106, 209, 313), (340, 313, 402), (308, 327, 284), (397, 194, 384), (400, 111, 248), (387, 375, 388), (322, 195, 112, 125), (202, 380, 330), (250, 108, 396), (187, 378, 199), (189, 199, 398), (398, 197, 200), (192, 384, 388, 103), (215, 113, 212, 122), (376, 377, 194), (216, 215, 122), (217, 218, 213, 404), (284, 327, 328), (114, 284, 328), (331, 242, 119), (313, 209, 402), (407, 243, 214), (407, 214, 219), (339, 214, 404), (128, 304, 120, 305), (105, 318, 117), (332, 116, 115), (213, 218, 332), (213, 332, 115), (38, 117, 228), (338, 307, 38), (118, 403, 401), (315, 331, 119), (315, 16, 331), (406, 403, 118), (118, 242, 406), (306, 331, 16), (126, 186, 382, 182), (327, 308, 323), (121, 127, 336), (328, 326, 122), (61, 123, 333), (124, 125, 377), (334, 375, 397), (396, 389, 249), (207, 329, 395), (246, 379, 208, 390), (135, 355, 136, 356), (69, 392, 185), (127, 304, 336), (61, 121, 336), (128, 61, 336), (105, 325, 324), (324, 318, 105), (337, 318, 324), (337, 324, 338), (131, 316, 339), (179, 178, 24), (106, 312, 311), (119, 242, 118), (314, 315, 119), (107, 311, 340), (314, 265, 315), (265, 16, 315), (314, 118, 265), (265, 118, 306), (68, 67, 63), (148, 360, 146), (360, 359, 146), (144, 357, 147), (67, 285, 63), (146, 359, 68), (359, 360, 133), (147, 133, 360), (132, 67, 68), (356, 132, 361), (66, 133, 147), (133, 361, 359), (362, 285, 67), (356, 361, 135), (66, 137, 134), (133, 134, 361), (155, 350, 152, 367), (356, 136, 362), (355, 65, 136), (137, 357, 138), (137, 138, 134), (138, 357, 231), (136, 139, 363), (65, 355, 138), (138, 231, 140), (140, 364, 138), (364, 65, 138), (139, 354, 358), (364, 140, 365), (231, 357, 142), (358, 285, 363), (354, 364, 365), (140, 143, 141), (62, 63, 358), (142, 357, 144), (142, 144, 143), (143, 145, 64), (63, 285, 358), (146, 62, 145), (146, 68, 62), (352, 149, 366), (162, 353, 151), (352, 366, 351), (151, 149, 162), (366, 149, 367), (150, 351, 152), (229, 279, 40, 161), (151, 368, 154), (153, 150, 152), (153, 152, 350), (154, 155, 367), (155, 154, 369), (156, 277, 153), (156, 153, 42), (155, 369, 157), (41, 42, 157), (368, 159, 369), (369, 159, 157), (158, 41, 157), (159, 368, 348), (279, 277, 156), (349, 41, 158), (349, 278, 347), (349, 347, 40), (348, 160, 278), (185, 184, 193, 104), (347, 346, 40), (160, 353, 162), (162, 39, 160), (161, 346, 352), (352, 351, 161), (150, 229, 351), (270, 267, 17), (174, 222, 269), (345, 21, 269), (345, 224, 21), (222, 244, 269), (270, 224, 163), (345, 371, 344), (244, 164, 269), (224, 344, 163), (244, 167, 164), (166, 371, 164), (166, 168, 344), (344, 168, 372), (164, 165, 166), (165, 20, 166), (342, 169, 170), (167, 19, 268), (223, 267, 343), (171, 170, 18), (172, 171, 18), (268, 19, 222), (17, 267, 223), (266, 173, 172), (22, 266, 172), (18, 174, 172), (178, 320, 389), (320, 178, 179), (23, 207, 395), (382, 204, 203), (382, 394, 182), (203, 394, 382), (390, 303, 180), (391, 393, 183), (183, 393, 191), (329, 252, 187, 310), (185, 392, 184), (391, 183, 103), (184, 322, 193), (393, 391, 190), (109, 303, 208), (208, 379, 245), (104, 195, 69, 185), (188, 251, 177), (176, 177, 251), (110, 207, 251), (188, 177, 395), (178, 383, 24), (249, 189, 309), (249, 206, 189), (309, 396, 249), (375, 334, 388), (195, 322, 392), (193, 124, 321, 104), (321, 124, 376), (245, 380, 201, 109), (194, 377, 111), (111, 388, 194), (125, 112, 248), (400, 387, 111), (376, 112, 321), (321, 195, 104), (196, 387, 376), (399, 188, 395), (110, 251, 399), (206, 108, 189), (386, 199, 189), (250, 386, 198), (381, 186, 202, 330), (245, 330, 380), (205, 126, 247, 385), (380, 390, 201), (380, 202, 246), (205, 246, 202), (126, 241, 247), (323, 113, 333, 305), (394, 203, 241), (330, 247, 381), (385, 330, 379), (247, 204, 381), (205, 385, 246), (380, 246, 390), (108, 250, 198), (200, 250, 309), (329, 310, 197), (375, 196, 397), (112, 376, 400), (400, 248, 112), (196, 376, 194), (389, 320, 249), (208, 303, 390), (176, 207, 175), (338, 407, 307), (243, 338, 217), (106, 401, 403), (401, 106, 211), (253, 107, 402), (216, 333, 215), (323, 305, 326), (405, 304, 216), (323, 308, 212), (405, 122, 326), (211, 253, 331), (210, 331, 253), (211, 331, 306), (406, 210, 402), (407, 219, 307), (105, 307, 219), (656, 505, 722), (513, 503, 675), (492, 500, 682), (411, 676, 681), (487, 410, 725), (510, 411, 714), (636, 487, 511), (486, 715, 719), (636, 657, 487), (484, 483, 717), (414, 499, 485), (689, 639, 638), (685, 415, 688), (417, 415, 685), (639, 416, 638), (683, 689, 638), (684, 418, 419), (684, 419, 638), (685, 420, 417), (418, 420, 421), (419, 421, 683), (421, 420, 422), (422, 686, 421), (422, 687, 686), (687, 422, 424), (423, 688, 422), (424, 425, 687), (426, 424, 688), (426, 639, 425), (639, 689, 425), (741, 740, 769), (588, 433, 590), (641, 428, 589), (586, 771, 587), (771, 585, 802), (581, 431, 585), (583, 580, 581), (642, 773, 774), (433, 642, 432), (622, 595, 749), (447, 438, 448), (446, 436, 643), (643, 696, 438), (697, 438, 696), (436, 437, 643), (645, 696, 437), (696, 645, 697), (697, 439, 438), (438, 439, 644), (437, 436, 645), (440, 645, 441), (439, 440, 644), (645, 436, 441), (698, 441, 443), (444, 698, 443), (699, 442, 445), (444, 443, 700), (700, 443, 446), (447, 448, 445), (643, 447, 700), (445, 448, 701), (767, 766, 449), (775, 781, 799), (450, 799, 578), (450, 776, 775), (573, 574, 575), (797, 782, 567), (568, 795, 780), (578, 799, 565), (456, 459, 457), (459, 460, 457), (706, 459, 458), (461, 706, 458), (459, 462, 460), (462, 705, 460), (465, 705, 463), (707, 461, 464), (707, 467, 465), (707, 466, 467), (470, 705, 465), (466, 648, 467), (468, 470, 467), (464, 469, 648), (648, 469, 708), (464, 458, 469), (471, 456, 457), (456, 471, 708), (709, 748, 530), (564, 561, 562), (560, 559, 564), (783, 475, 557), (555, 783, 793), (555, 792, 787), (791, 792, 552), (821, 600, 751), (499, 481, 711), (679, 481, 718), (656, 482, 505), (488, 489, 413), (413, 656, 488), (483, 484, 712), (484, 485, 712), (485, 484, 412), (485, 499, 712), (657, 410, 487), (657, 486, 410), (486, 657, 654), (483, 719, 717), (518, 714, 490), (725, 491, 409), (491, 720, 661), (410, 677, 724), (409, 495, 494), (495, 409, 661), (495, 652, 637), (637, 652, 651), (493, 728, 658), (728, 493, 515), (494, 495, 637), (507, 496, 516), (507, 516, 727), (482, 727, 516), (727, 482, 680), (500, 655, 682), (500, 501, 655), (501, 500, 506), (722, 660, 721), (502, 656, 722), (502, 722, 731), (678, 497, 675), (675, 503, 678), (504, 659, 507), (507, 481, 723), (496, 660, 722), (506, 650, 660), (508, 650, 676), (491, 724, 720), (724, 491, 410), (676, 510, 508), (724, 658, 720), (509, 658, 713), (512, 659, 726), (659, 512, 507), (504, 727, 513), (514, 513, 675), (514, 675, 497), (498, 514, 515), (661, 517, 495), (518, 490, 729), (731, 721, 714), (409, 730, 725), (730, 409, 494), (608, 606, 822), (521, 754, 761), (768, 746, 833), (522, 741, 742), (627, 523, 522), (523, 627, 674), (764, 757, 530), (614, 524, 605), (667, 808, 814), (808, 666, 759), (542, 602, 618), (616, 671, 815), (815, 614, 605), (738, 616, 827), (528, 750, 611), (817, 816, 527), (813, 826, 606), (538, 764, 628), (752, 529, 628), (545, 764, 530), (737, 748, 709), (630, 531, 546), (532, 531, 630), (630, 635, 532), (629, 746, 547), (753, 634, 754), (634, 753, 633), (664, 833, 633), (646, 747, 533), (735, 830, 534), (835, 626, 663), (735, 690, 427), (757, 755, 756), (752, 756, 755), (472, 537, 762), (539, 762, 734), (806, 540, 805), (812, 818, 594), (526, 673, 807), (454, 525, 732), (733, 765, 544), (544, 539, 734), (748, 545, 530), (455, 732, 596), (455, 596, 454), (630, 546, 768), (745, 546, 547), (747, 646, 766), (768, 547, 746), (623, 672, 592), (523, 740, 522), (534, 535, 743), (769, 523, 831), (741, 769, 742), (788, 548, 790), (478, 785, 548), (550, 551, 784), (477, 553, 786), (792, 791, 710), (476, 552, 555), (555, 793, 476), (558, 649, 556), (557, 794, 783), (556, 559, 558), (473, 783, 787), (475, 559, 557), (564, 559, 561), (473, 561, 475), (563, 560, 564), (474, 479, 473), (568, 796, 795), (569, 566, 702), (796, 570, 565), (779, 453, 573), (453, 779, 569), (453, 572, 452), (797, 777, 782), (452, 572, 704), (575, 703, 777), (704, 451, 452), (451, 778, 452), (777, 576, 782), (576, 703, 450), (450, 703, 776), (775, 451, 577), (775, 799, 450), (647, 702, 566), (694, 590, 432), (640, 665, 430), (695, 692, 579), (773, 582, 800), (801, 773, 579), (665, 583, 430), (431, 582, 584), (431, 584, 802), (584, 801, 802), (692, 772, 801), (585, 693, 583), (770, 802, 772), (770, 771, 802), (641, 770, 772), (587, 771, 770), (641, 589, 770), (587, 770, 589), (589, 588, 587), (428, 691, 589), (429, 640, 693), (640, 429, 590), (428, 695, 691), (592, 593, 434), (596, 597, 454), (820, 803, 519), (606, 803, 820), (624, 525, 666), (819, 617, 597), (596, 819, 597), (617, 454, 597), (662, 823, 598), (620, 602, 811), (673, 603, 807), (526, 623, 673), (434, 593, 824), (812, 435, 595), (595, 622, 812), (749, 670, 622), (671, 738, 825), (763, 606, 826), (607, 599, 608), (611, 480, 821), (540, 751, 609), (527, 669, 806), (669, 541, 806), (606, 608, 813), (612, 826, 610), (610, 813, 817), (805, 829, 816), (613, 758, 828), (828, 758, 824), (616, 739, 613), (828, 526, 613), (828, 604, 672), (605, 738, 827), (807, 827, 613), (827, 807, 615), (622, 524, 812), (524, 825, 818), (812, 524, 818), (598, 542, 662), (619, 662, 620), (759, 668, 814), (662, 668, 620), (542, 618, 621), (603, 815, 615), (526, 807, 613), (816, 804, 612), (540, 541, 751), (822, 607, 608), (803, 763, 817), (599, 519, 608), (803, 606, 763), (673, 623, 758), (620, 810, 602), (455, 454, 732), (591, 434, 623), (754, 634, 761), (761, 532, 521), (625, 831, 832), (625, 832, 522), (674, 626, 831), (536, 834, 733), (536, 734, 755), (632, 762, 543), (757, 764, 538), (531, 629, 547), (546, 531, 547), (833, 664, 630), (632, 834, 538), (536, 755, 834), (631, 529, 762), (663, 626, 760), (627, 830, 735), (831, 835, 832), (836, 664, 767), (532, 635, 521), (512, 711, 507), (502, 731, 488), (500, 650, 506), (492, 650, 500), (650, 492, 676), (501, 723, 481), (658, 724, 677, 713), (679, 716, 501, 481), (410, 491, 725), (411, 490, 714), (411, 510, 676), (518, 731, 714), (518, 729, 489), (487, 725, 511), (657, 636, 654), (580, 694, 774, 800), (412, 414, 485), (656, 413, 482), (414, 718, 499), (718, 481, 499), (426, 415, 416), (639, 426, 416), (416, 415, 417), (416, 684, 638), (416, 417, 684), (684, 417, 418), (638, 419, 683), (418, 417, 420), (683, 421, 686), (421, 419, 418), (423, 420, 685), (420, 423, 422), (688, 423, 685), (422, 688, 424), (686, 425, 683), (425, 686, 687), (426, 425, 424), (425, 689, 683), (426, 688, 415), (586, 429, 693), (585, 586, 693), (431, 802, 585), (801, 772, 802), (581, 585, 583), (801, 579, 692), (438, 644, 701, 448), (433, 691, 642), (433, 432, 590), (695, 642, 691), (434, 591, 592), (447, 643, 438), (643, 437, 696), (778, 703, 575, 574), (645, 439, 697), (644, 699, 701), (645, 440, 439), (644, 440, 699), (440, 441, 698), (699, 440, 442), (442, 440, 698), (446, 441, 436), (444, 442, 698), (444, 445, 442), (699, 445, 701), (446, 443, 441), (445, 444, 700), (445, 700, 447), (446, 643, 700), (646, 449, 766), (546, 745, 768), (647, 780, 577), (647, 704, 702), (648, 708, 471, 468), (571, 779, 573), (570, 798, 797), (565, 570, 567), (799, 781, 565), (456, 458, 459), (461, 458, 464), (459, 706, 462), (457, 460, 705), (462, 706, 461), (462, 461, 463), (463, 705, 462), (461, 707, 463), (707, 465, 463), (465, 467, 470), (707, 464, 466), (466, 464, 648), (468, 467, 648), (470, 468, 471), (713, 677, 486, 719), (470, 471, 457), (458, 708, 469), (470, 457, 705), (708, 458, 456), (544, 472, 539), (764, 748, 628), (748, 764, 545), (748, 737, 628), (783, 473, 475), (556, 794, 557), (550, 784, 554), (790, 551, 550), (478, 791, 785), (477, 549, 550), (786, 563, 477), (788, 479, 548), (563, 564, 789), (484, 717, 412), (486, 677, 410), (486, 654, 715), (730, 494, 511, 725), (719, 483, 713), (719, 715, 717), (493, 509, 726, 498), (483, 712, 408, 713), (518, 489, 488), (721, 510, 714), (488, 731, 518), (490, 653, 729), (411, 681, 490), (491, 661, 409), (681, 676, 682), (492, 682, 676), (720, 728, 661), (728, 720, 658), (493, 658, 509), (723, 501, 506), (482, 516, 505), (637, 651, 678), (497, 678, 651), (651, 515, 514, 497), (498, 515, 493), (499, 408, 712), (499, 726, 408), (501, 716, 655), (656, 502, 488), (498, 659, 514), (659, 498, 726), (504, 514, 659), (711, 512, 499), (503, 513, 680), (727, 680, 513), (504, 507, 727), (481, 507, 711), (496, 723, 660), (505, 496, 722), (506, 660, 723), (660, 650, 721), (508, 721, 650), (726, 499, 512), (509, 713, 408), (653, 490, 681), (510, 721, 508), (496, 507, 723), (726, 509, 408), (514, 504, 513), (722, 721, 731), (652, 517, 515, 651), (516, 496, 505), (739, 616, 815, 603), (517, 728, 515), (517, 652, 495), (517, 661, 728), (454, 617, 525), (803, 817, 519), (543, 733, 632), (537, 543, 762), (736, 449, 533), (736, 533, 521), (633, 753, 767), (833, 746, 629), (522, 742, 625), (769, 831, 742), (737, 709, 756), (826, 813, 610), (829, 669, 527), (816, 817, 804), (751, 541, 528, 611), (618, 759, 809), (671, 825, 524), (603, 615, 807), (605, 827, 615), (827, 616, 613), (608, 519, 817, 813), (631, 538, 628, 529), (805, 610, 806), (632, 538, 631), (633, 833, 629, 634), (709, 757, 756), (530, 757, 709), (760, 535, 663), (742, 831, 625), (836, 630, 664), (836, 635, 630), (768, 833, 630), (544, 734, 536, 733), (521, 533, 747), (761, 531, 532), (629, 761, 634), (629, 531, 761), (449, 646, 533), (767, 449, 736), (534, 830, 832), (744, 535, 760), (744, 760, 427), (835, 534, 832), (534, 835, 663), (735, 427, 760), (542, 598, 811, 602), (756, 752, 737), (537, 765, 543), (757, 538, 755), (472, 762, 539), (540, 806, 541), (763, 826, 804), (825, 670, 818), (623, 824, 758), (667, 819, 624, 808), (551, 785, 552, 784), (480, 601, 821), (543, 765, 733), (472, 765, 537), (544, 765, 472), (521, 753, 754), (753, 521, 747), (766, 753, 747), (766, 767, 753), (547, 768, 745), (595, 435, 594), (522, 740, 741), (535, 534, 663), (743, 535, 744), (523, 769, 740), (743, 744, 690), (690, 744, 427), (743, 690, 534), (690, 735, 534), (479, 474, 478), (564, 562, 789), (789, 562, 788), (560, 563, 786), (478, 474, 710), (562, 479, 788), (788, 549, 789), (563, 789, 549), (548, 479, 478), (785, 790, 548), (477, 563, 549), (549, 788, 790), (791, 478, 710), (785, 551, 790), (477, 550, 553), (549, 790, 550), (571, 796, 568, 779), (785, 791, 552), (784, 552, 476), (553, 554, 786), (553, 550, 554), (554, 649, 786), (552, 792, 555), (476, 554, 784), (554, 556, 649), (556, 554, 793), (793, 554, 476), (555, 787, 783), (793, 794, 556), (649, 558, 786), (787, 792, 710), (783, 794, 793), (556, 557, 559), (473, 787, 474), (558, 560, 786), (558, 559, 560), (559, 475, 561), (474, 787, 710), (562, 561, 473), (562, 473, 479), (781, 795, 565), (578, 567, 782), (781, 780, 795), (567, 578, 565), (795, 796, 565), (566, 568, 780), (647, 577, 451, 704), (567, 570, 797), (569, 568, 566), (569, 779, 568), (570, 796, 571), (571, 798, 570), (572, 569, 702), (572, 453, 569), (571, 573, 798), (452, 573, 453), (797, 798, 575), (798, 573, 575), (574, 573, 452), (575, 777, 797), (704, 572, 702), (778, 574, 452), (778, 776, 703), (778, 451, 776), (777, 703, 576), (601, 520, 609, 600), (776, 451, 775), (576, 578, 782), (578, 576, 450), (577, 781, 775), (781, 577, 780), (566, 780, 647), (695, 428, 692), (590, 694, 640), (774, 694, 432), (774, 432, 642), (640, 694, 665), (695, 579, 642), (774, 773, 800), (665, 694, 580), (642, 579, 773), (665, 580, 583), (582, 580, 800), (582, 773, 584), (773, 801, 584), (580, 582, 581), (581, 582, 431), (771, 586, 585), (583, 693, 430), (641, 772, 692), (587, 429, 586), (588, 429, 587), (693, 640, 430), (428, 641, 692), (691, 588, 589), (433, 588, 691), (429, 588, 590), (594, 818, 749), (749, 595, 594), (434, 824, 623), (811, 619, 620), (811, 598, 823), (619, 811, 823), (819, 596, 732), (820, 599, 822), (599, 607, 822), (758, 739, 603, 673), (601, 600, 821), (820, 519, 599), (600, 609, 751), (822, 606, 820), (525, 624, 732), (624, 666, 808), (520, 601, 480, 611), (604, 593, 672), (592, 672, 593), (526, 672, 623), (604, 824, 593), (594, 435, 812), (670, 738, 605), (670, 605, 622), (738, 670, 825), (804, 817, 763), (611, 821, 751), (609, 520, 750, 540), (750, 805, 540), (666, 525, 617, 809), (610, 527, 806), (527, 610, 817), (541, 669, 528), (829, 527, 816), (805, 750, 528), (750, 520, 611), (612, 805, 816), (828, 824, 604), (526, 828, 672), (622, 605, 524), (815, 605, 615), (671, 614, 815), (810, 759, 618, 602), (666, 809, 759), (621, 814, 668, 542), (809, 617, 819), (809, 667, 618), (621, 618, 667), (542, 668, 662), (752, 734, 762, 529), (823, 662, 619), (759, 810, 668), (814, 808, 759), (668, 810, 620), (621, 667, 814), (809, 819, 667), (524, 614, 671), (616, 738, 671), (758, 613, 739), (804, 826, 612), (528, 829, 805), (829, 528, 669), (612, 610, 805), (818, 670, 749), (624, 819, 732), (592, 591, 623), (767, 736, 836), (664, 633, 767), (522, 832, 830), (830, 627, 522), (674, 831, 523), (632, 631, 762), (752, 755, 734), (834, 632, 733), (752, 628, 737), (834, 755, 538), (627, 760, 674), (626, 674, 760), (627, 735, 760), (835, 831, 626), (836, 736, 635), (521, 635, 736)])
me_cube.use_remesh_preserve_volume = False
me_cube.use_remesh_preserve_attributes = False
me_cube.use_mirror_vertex_groups = False
me_cube.update()
arm_rig = bpy.data.armatures.new('Rig')  # bones are not reproduced

# ---- objects
ob_grort_rig = bpy.data.objects.new('Grort-Rig', arm_rig)
ob_bug_thing = bpy.data.objects.new('Bug Thing', me_cube)
ob_lamp = bpy.data.objects.new('Lamp', light_lamp)
ob_camera = bpy.data.objects.new('Camera', cam_camera)

# ---- transforms, parenting, visibility, modifiers, constraints
ob_grort_rig.location = (0.0, 0.0, 0.0)
ob_grort_rig.show_in_front = True
ob_grort_rig.lineart.crease_threshold = 0.0
ob_bug_thing.parent = ob_grort_rig
ob_bug_thing.location = (0.0, 0.0, 0.0)
ob_bug_thing.lineart.crease_threshold = 0.0
_vg = ob_bug_thing.vertex_groups.new(name='Torso.Front')
for _i, _w in zip([70, 82, 87, 89, 90, 91, 92, 97, 100, 239, 254, 257, 286, 290, 294, 295, 299, 481, 482, 496, 501, 503, 504, 505, 506, 507, 513, 516, 655, 660, 675, 679, 680, 711, 716, 718, 722, 723, 727], [0.1588, 0.4781, 0.7274, 0.06923, 0.3201, 0.3482, 0.3522, 0.1104, 0.7647, 0.0215, 0.03485, 0.4171, 0.1061, 0.00994, 0.03126, 0.7074, 0.4784, 0.1588, 0.7709, 0.4781, 0.7274, 0.06424, 0.06923, 0.3201, 0.3482, 0.3522, 0.1104, 0.7647, 0.0393, 0.0215, 0.03485, 0.1623, 0.4171, 0.1061, 0.7606, 0.00994, 0.03126, 0.7074, 0.4784]): _vg.add([_i], _w, 'REPLACE')
_vg = ob_bug_thing.vertex_groups.new(name='Neck')
for _i, _w in zip([76, 79, 82, 86, 87, 88, 90, 91, 92, 93, 95, 100, 232, 235, 239, 255, 257, 293, 294, 295, 302, 413, 482, 488, 489, 492, 496, 500, 501, 502, 505, 506, 507, 508, 510, 516, 650, 655, 656, 660, 676, 679, 680, 681, 682, 716, 721, 722, 723, 731], [0.1618, 0.202, 0.3573, 0.8577, 0.1473, 0.6078, 0.6041, 0.5432, 0.0544, 0.1933, 0.006221, 0.1045, 0.7877, 0.8721, 0.8338, 0.008393, 0.0195, 0.2166, 0.8199, 0.1008, 0.2233, 0.8425, 0.1542, 0.1618, 0.115, 0.202, 0.3573, 0.8577, 0.1473, 0.6078, 0.6041, 0.5432, 0.0544, 0.1933, 0.006221, 0.1045, 0.7877, 0.8496, 0.8721, 0.8338, 0.008393, 0.007702, 0.0195, 0.003404, 0.1794, 0.1362, 0.2166, 0.8199, 0.1008, 0.2233]): _vg.add([_i], _w, 'REPLACE')
_vg = ob_bug_thing.vertex_groups.new(name='Head')
for _i, _w in zip([3, 76, 77, 79, 82, 86, 88, 90, 91, 93, 95, 102, 232, 235, 239, 255, 289, 293, 294, 302, 411, 413, 488, 489, 490, 492, 496, 500, 502, 505, 506, 508, 510, 518, 650, 653, 655, 656, 660, 676, 681, 682, 714, 721, 722, 729, 731], [0.9631, 0.715, 0.9998, 0.6544, 0.01111, 0.1164, 0.325, 0.004903, 0.02992, 0.652, 0.7831, 0.4816, 0.1935, 0.08895, 0.1135, 0.7262, 0.8805, 0.6775, 0.1152, 0.6663, 0.8703, 0.1168, 0.715, 0.7611, 1.0, 0.6544, 0.01111, 0.1164, 0.325, 0.004903, 0.02992, 0.652, 0.6792, 0.4926, 0.1935, 1.0, 0.09238, 0.08895, 0.1135, 0.6806, 0.9732, 0.7354, 0.9321, 0.6775, 0.1152, 0.7809, 0.6663]): _vg.add([_i], _w, 'REPLACE')
_vg = ob_bug_thing.vertex_groups.new(name='Mid.Elbow.R')
_vg = ob_bug_thing.vertex_groups.new(name='Front.Elbow.R')
_vg = ob_bug_thing.vertex_groups.new(name='Back.Elbow.R')
_vg = ob_bug_thing.vertex_groups.new(name='Mid.Elbow.L')
_vg = ob_bug_thing.vertex_groups.new(name='Front.Elbow.L')
_vg = ob_bug_thing.vertex_groups.new(name='Back.Elbow.L')
_vg = ob_bug_thing.vertex_groups.new(name='Torso.Rear')
for _i, _w in zip([0, 70, 71, 72, 73, 80, 81, 82, 83, 84, 85, 87, 89, 90, 91, 92, 94, 96, 97, 98, 99, 100, 101, 233, 234, 237, 238, 254, 257, 286, 287, 288, 290, 291, 295, 298, 299, 300, 408, 412, 414, 481, 482, 483, 484, 485, 493, 495, 496, 497, 498, 499, 501, 503, 504, 505, 506, 507, 509, 512, 513, 514, 515, 516, 517, 637, 651, 652, 658, 659, 675, 678, 679, 680, 711, 712, 713, 716, 717, 718, 719, 723, 726, 727, 728], [0.4988, 0.7695, 0.1296, 0.4856, 0.8448, 0.4476, 0.05997, 0.09741, 0.8924, 0.7513, 0.9421, 0.1026, 0.2812, 0.02069, 0.05343, 0.3321, 0.4126, 0.9028, 0.6805, 0.8937, 0.613, 0.1037, 0.06216, 0.7165, 0.2621, 0.07841, 0.8095, 0.8331, 0.4671, 0.8185, 0.5025, 0.0618, 0.9418, 0.04019, 0.1506, 0.6783, 0.451, 0.1045, 0.4988, 0.5076, 0.8544, 0.7695, 0.06112, 0.1296, 0.4856, 0.8448, 0.4476, 0.05997, 0.09741, 0.8924, 0.7513, 0.9421, 0.1026, 0.8272, 0.2812, 0.02069, 0.05343, 0.3321, 0.4126, 0.9028, 0.6805, 0.8937, 0.613, 0.1037, 0.06216, 0.09581, 0.7165, 0.2621, 0.07841, 0.8095, 0.8331, 0.9364, 0.7863, 0.4671, 0.8185, 0.5025, 0.0618, 0.08365, 0.08941, 0.9418, 0.04019, 0.1506, 0.6783, 0.451, 0.1045]): _vg.add([_i], _w, 'REPLACE')
_vg = ob_bug_thing.vertex_groups.new(name='Stinger')
for _i, _w in zip([0, 2, 71, 72, 73, 74, 78, 80, 81, 83, 84, 85, 94, 98, 99, 101, 233, 234, 236, 237, 240, 254, 256, 287, 288, 291, 292, 296, 298, 300, 408, 410, 412, 414, 483, 484, 485, 486, 491, 493, 495, 497, 498, 499, 509, 514, 515, 517, 637, 651, 652, 654, 657, 658, 661, 675, 677, 712, 713, 715, 717, 719, 720, 724, 726, 728], [0.4874, 0.07578, 0.7848, 0.5014, 0.1389, 0.162, 0.07888, 0.5195, 0.7423, 0.05998, 0.2178, 0.01384, 0.556, 0.06148, 0.3612, 0.7367, 0.2511, 0.6647, 0.05036, 0.7571, 0.1959, 0.01666, 0.2375, 0.4858, 0.79, 0.7397, 0.2181, 0.2213, 0.304, 0.7629, 0.4874, 0.07578, 0.4818, 0.1333, 0.7848, 0.5014, 0.1389, 0.162, 0.07888, 0.5195, 0.7423, 0.05998, 0.2178, 0.01384, 0.556, 0.06148, 0.3612, 0.7367, 0.8452, 0.2511, 0.6647, 0.06467, 0.05036, 0.7571, 0.1959, 0.01666, 0.2375, 0.4858, 0.79, 0.5297, 0.8058, 0.7397, 0.2181, 0.2213, 0.304, 0.7629]): _vg.add([_i], _w, 'REPLACE')
_vg = ob_bug_thing.vertex_groups.new(name='Front.Upper.R')
for _i, _w in zip([25, 26, 27, 28, 29, 30, 31, 32, 33, 34, 35, 36, 37, 38, 39, 40, 41, 42, 105, 115, 116, 117, 130, 131, 149, 150, 151, 152, 153, 154, 155, 156, 157, 158, 159, 160, 161, 162, 213, 214, 217, 218, 219, 225, 226, 227, 228, 229, 243, 271, 272, 273, 274, 275, 276, 277, 278, 279, 307, 316, 317, 318, 324, 325, 332, 337, 338, 339, 346, 347, 348, 349, 350, 351, 352, 353, 366, 367, 368, 369, 370, 404, 407], [1.0, 1.0, 1.0, 1.0, 1.0, 1.0, 1.0, 1.0, 1.0, 1.0, 1.0, 1.0, 1.0, 1.0, 0.4359, 0.05517, 0.6841, 0.6921, 1.0, 1.0, 1.0, 1.0, 1.0, 1.0, 0.6757, 0.5467, 0.6699, 0.6674, 0.6813, 0.7229, 0.8711, 0.7429, 0.6173, 0.3339, 0.3672, 0.618, 0.22, 0.6547, 1.0, 1.0, 1.0, 1.0, 1.0, 1.0, 1.0, 1.0, 1.0, 0.2344, 1.0, 1.0, 1.0, 1.0, 1.0, 1.0, 1.0, 0.6625, 0.3958, 0.2073, 1.0, 1.0, 1.0, 1.0, 1.0, 1.0, 1.0, 1.0, 1.0, 1.0, 0.3303, 0.1032, 0.6034, 0.2587, 0.76, 0.5328, 0.6779, 0.6368, 0.6551, 0.696, 0.6408, 0.6674, 0.6817, 1.0, 1.0]): _vg.add([_i], _w, 'REPLACE')
_vg = ob_bug_thing.vertex_groups.new(name='Front.Lower.R')
for _i, _w in zip([39, 40, 41, 42, 43, 44, 109, 126, 149, 150, 151, 152, 153, 154, 155, 156, 157, 158, 159, 160, 161, 162, 180, 181, 182, 186, 201, 202, 203, 204, 205, 208, 229, 241, 245, 246, 247, 277, 278, 279, 303, 330, 346, 347, 348, 349, 350, 351, 352, 353, 366, 367, 368, 369, 370, 379, 380, 381, 382, 385, 390], [0.5641, 0.9448, 0.3159, 0.3079, 1.0, 1.0, 1.0, 1.014, 0.3243, 0.4533, 0.3301, 0.3326, 0.3187, 0.2771, 0.1289, 0.2571, 0.3827, 0.6661, 0.6328, 0.382, 0.78, 0.3453, 1.0, 1.0, 0.05032, 1.004, 1.0, 1.0, 0.1507, 0.9696, 1.0, 1.0, 0.7656, 0.9176, 1.0, 1.0, 1.001, 0.3375, 0.6042, 0.7927, 1.0, 1.0, 0.6697, 0.8968, 0.3966, 0.7413, 0.24, 0.4672, 0.3221, 0.3632, 0.3449, 0.304, 0.3592, 0.3326, 0.3183, 1.0, 1.0, 1.0, 0.8495, 1.0, 1.0]): _vg.add([_i], _w, 'REPLACE')
_vg = ob_bug_thing.vertex_groups.new(name='Front.Hand.R')
for _i, _w in zip([182, 203, 204, 241, 382, 394], [0.9497, 0.8493, 0.01077, 0.08237, 0.1505, 0.9821]): _vg.add([_i], _w, 'REPLACE')
_vg = ob_bug_thing.vertex_groups.new(name='Mid.Upper.R')
for _i, _w in zip([4, 5, 6, 7, 8, 9, 10, 11, 12, 13, 14, 15, 16, 17, 18, 19, 20, 21, 22, 106, 107, 118, 119, 163, 164, 165, 166, 167, 168, 169, 170, 171, 172, 173, 174, 209, 210, 211, 220, 221, 222, 223, 224, 242, 244, 253, 258, 259, 260, 261, 262, 263, 264, 265, 266, 267, 268, 269, 270, 306, 311, 312, 313, 314, 315, 331, 340, 341, 342, 343, 344, 345, 371, 372, 373, 401, 402, 403, 406], [1.0, 1.0, 1.0, 1.0, 1.0, 1.0, 1.0, 1.0, 1.0, 1.0, 1.0, 1.0, 1.0, 0.5268, 0.2178, 0.5949, 0.4084, 0.7008, 0.6721, 1.0, 1.0, 1.0, 1.0, 0.608, 0.7199, 0.4501, 0.6487, 0.4915, 0.4285, 0.1974, 0.175, 0.002144, 0.1671, 0.2136, 0.6889, 1.0, 1.0, 1.0, 1.0, 1.0, 0.671, 0.27, 0.6255, 1.0, 0.6517, 1.0, 1.0, 1.0, 1.0, 1.0, 1.0, 1.0, 1.0, 1.0, 0.2879, 0.583, 0.2597, 0.7051, 0.5739, 1.0, 1.0, 1.0, 1.0, 1.0, 1.0, 1.0, 1.0, 0.1782, 0.1409, 0.2436, 0.7217, 0.7944, 0.9814, 0.4915, 0.1747, 1.0, 1.0, 1.0, 1.0]): _vg.add([_i], _w, 'REPLACE')
_vg = ob_bug_thing.vertex_groups.new(name='Mid.Lower.R')
for _i, _w in zip([17, 18, 19, 20, 21, 22, 23, 24, 108, 110, 163, 164, 165, 166, 167, 168, 169, 170, 171, 172, 173, 174, 175, 176, 177, 178, 179, 187, 188, 189, 197, 198, 199, 200, 206, 207, 222, 223, 224, 244, 249, 250, 251, 252, 266, 267, 268, 269, 270, 309, 310, 320, 329, 341, 342, 343, 344, 345, 372, 373, 378, 383, 386, 389, 395, 396, 398, 399], [0.4732, 0.7822, 0.4051, 0.5916, 0.2992, 0.3279, 1.0, 0.199, 1.001, 1.0, 0.392, 0.2801, 0.5499, 0.3513, 0.5085, 0.5715, 0.8026, 0.825, 0.9739, 0.8329, 0.7864, 0.3111, 1.0, 1.0, 1.0, 0.1044, 0.6627, 1.0, 1.0, 1.001, 1.0, 1.0, 1.0, 1.0, 0.9708, 1.0, 0.329, 0.73, 0.3745, 0.3483, 1.013, 1.0, 1.0, 1.0, 0.7121, 0.417, 0.7403, 0.2949, 0.4261, 1.0, 1.0, 0.1017, 1.0, 0.8218, 0.8591, 0.7564, 0.2783, 0.2056, 0.5085, 0.8253, 1.0, 0.9124, 1.0, 0.986, 1.0, 1.001, 1.0, 1.0]): _vg.add([_i], _w, 'REPLACE')
_vg = ob_bug_thing.vertex_groups.new(name='Mid.Hand.R')
for _i, _w in zip([24, 178, 179, 206, 320, 383], [0.801, 0.8956, 0.3373, 0.008394, 0.8983, 0.08757]): _vg.add([_i], _w, 'REPLACE')
_vg = ob_bug_thing.vertex_groups.new(name='Back.Upper.R')
for _i, _w in zip([45, 46, 47, 48, 49, 50, 51, 52, 53, 54, 55, 56, 57, 58, 59, 60, 61, 62, 63, 64, 65, 66, 67, 68, 70, 82, 83, 89, 92, 96, 97, 98, 113, 114, 120, 121, 122, 123, 127, 128, 129, 132, 133, 134, 135, 136, 137, 138, 139, 140, 142, 143, 144, 145, 146, 147, 148, 212, 215, 216, 230, 231, 238, 254, 257, 280, 281, 282, 283, 284, 285, 286, 295, 299, 304, 305, 308, 319, 323, 326, 327, 328, 333, 335, 336, 354, 355, 356, 357, 358, 359, 360, 361, 362, 363, 364, 365, 405, 503], [1.0, 1.0, 1.0, 1.0, 1.0, 1.0, 1.0, 1.0, 1.0, 1.0, 1.0, 1.0, 1.0, 1.0, 1.0, 1.0, 1.0, 0.1271, 0.2233, 0.08906, 0.3529, 0.3411, 0.431, 0.345, 0.03658, 0.01237, 0.000742, 0.6354, 0.2573, 0.0674, 0.1876, 0.01249, 1.0, 1.0, 1.0, 1.0, 1.0, 1.0, 1.0, 1.0, 1.0, 0.5141, 0.5284, 0.3865, 0.5838, 0.3841, 0.2522, 0.1655, 0.1468, 0.1042, 0.08013, 0.07315, 0.1056, 0.1398, 0.3628, 0.2407, 0.1512, 1.0, 1.0, 1.0, 1.0, 0.1099, 0.1641, 0.07206, 0.07244, 1.0, 1.0, 1.0, 1.0, 1.0, 0.4167, 0.04755, 0.02893, 0.04409, 1.0, 1.0, 1.0, 1.0, 1.0, 1.0, 1.0, 1.0, 1.0, 1.0, 1.0, 0.1016, 0.4134, 0.6249, 0.1423, 0.1531, 0.4757, 0.3526, 0.9298, 0.3995, 0.1985, 0.119, 0.0798, 1.0, 0.04406]): _vg.add([_i], _w, 'REPLACE')
_vg = ob_bug_thing.vertex_groups.new(name='Back.Lower.R')
for _i, _w in zip([62, 63, 64, 65, 66, 67, 68, 69, 103, 104, 111, 112, 124, 125, 132, 133, 134, 135, 136, 137, 138, 139, 140, 141, 142, 143, 144, 145, 146, 147, 148, 183, 184, 185, 190, 191, 192, 193, 194, 195, 196, 231, 248, 285, 321, 322, 334, 354, 355, 356, 357, 358, 359, 360, 361, 362, 363, 364, 365, 374, 375, 376, 377, 384, 387, 388, 391, 392, 393, 397, 400], [0.8729, 0.7767, 0.9109, 0.6471, 0.6589, 0.569, 0.655, 0.05333, 1.0, 0.9579, 1.0, 0.9982, 0.9995, 0.9993, 0.4859, 0.4716, 0.6135, 0.4162, 0.6159, 0.7478, 0.8345, 0.8532, 0.8958, 0.9904, 0.9199, 0.9269, 0.8944, 0.8602, 0.6372, 0.7593, 0.8488, 1.0, 0.03033, 0.02979, 1.0, 1.0, 1.0, 0.99, 1.0, 0.9721, 1.0, 0.8901, 1.0, 0.5833, 0.9972, 0.9815, 1.0, 0.8984, 0.5866, 0.3751, 0.8577, 0.8469, 0.5243, 0.6474, 0.07022, 0.6005, 0.8015, 0.881, 0.9202, 1.0, 1.0, 0.9998, 1.0, 1.0, 1.0, 1.0, 1.0, 0.04152, 1.0, 1.0, 0.9999]): _vg.add([_i], _w, 'REPLACE')
_vg = ob_bug_thing.vertex_groups.new(name='Back.Hand.R')
for _i, _w in zip([69, 104, 184, 185, 195, 392], [0.9467, 0.0343, 0.9598, 0.9601, 0.005812, 0.9542]): _vg.add([_i], _w, 'REPLACE')
_vg = ob_bug_thing.vertex_groups.new(name='Front.Upper.L')
for _i, _w in zip([436, 437, 438, 439, 440, 441, 442, 443, 444, 445, 446, 447, 448, 449, 450, 451, 452, 453, 521, 531, 532, 533, 546, 547, 565, 566, 567, 568, 569, 570, 571, 572, 573, 574, 575, 576, 577, 578, 629, 630, 633, 634, 635, 643, 644, 645, 646, 647, 664, 696, 697, 698, 699, 700, 701, 702, 703, 704, 736, 745, 746, 747, 753, 754, 761, 766, 767, 768, 775, 776, 777, 778, 779, 780, 781, 782, 795, 796, 797, 798, 799, 833, 836], [1.0, 1.0, 1.0, 1.0, 1.0, 1.0, 1.0, 1.0, 1.0, 1.0, 1.0, 1.0, 1.0, 1.0, 0.4359, 0.05517, 0.6841, 0.6921, 1.0, 1.0, 1.0, 1.0, 1.0, 1.0, 0.6757, 0.5467, 0.6699, 0.6674, 0.6813, 0.7229, 0.8711, 0.7429, 0.6173, 0.3339, 0.3672, 0.618, 0.22, 0.6547, 1.0, 1.0, 1.0, 1.0, 1.0, 1.0, 1.0, 1.0, 1.0, 0.2344, 1.0, 1.0, 1.0, 1.0, 1.0, 1.0, 1.0, 0.6625, 0.3958, 0.2073, 1.0, 1.0, 1.0, 1.0, 1.0, 1.0, 1.0, 1.0, 1.0, 1.0, 0.3303, 0.1032, 0.6034, 0.2587, 0.76, 0.5328, 0.6779, 0.6368, 0.6551, 0.696, 0.6408, 0.6674, 0.6817, 1.0, 1.0]): _vg.add([_i], _w, 'REPLACE')
_vg = ob_bug_thing.vertex_groups.new(name='Front.Lower.L')
for _i, _w in zip([450, 451, 452, 453, 454, 455, 525, 542, 565, 566, 567, 568, 569, 570, 571, 572, 573, 574, 575, 576, 577, 578, 596, 597, 598, 602, 617, 618, 619, 620, 621, 624, 647, 662, 666, 667, 668, 702, 703, 704, 732, 759, 775, 776, 777, 778, 779, 780, 781, 782, 795, 796, 797, 798, 799, 808, 809, 810, 811, 814, 819], [0.5641, 0.9448, 0.3159, 0.3079, 1.0, 1.0, 1.0, 1.014, 0.3243, 0.4533, 0.3301, 0.3326, 0.3187, 0.2771, 0.1289, 0.2571, 0.3827, 0.6661, 0.6328, 0.382, 0.78, 0.3453, 1.0, 1.0, 0.05032, 1.004, 1.0, 1.0, 0.1507, 0.9696, 1.0, 1.0, 0.7656, 0.9176, 1.0, 1.0, 1.001, 0.3375, 0.6042, 0.7927, 1.0, 1.0, 0.6697, 0.8968, 0.3966, 0.7413, 0.24, 0.4672, 0.3221, 0.3632, 0.3449, 0.304, 0.3592, 0.3326, 0.3183, 1.0, 1.0, 1.0, 0.8495, 1.0, 1.0]): _vg.add([_i], _w, 'REPLACE')
_vg = ob_bug_thing.vertex_groups.new(name='Front.Hand.L')
for _i, _w in zip([598, 619, 620, 662, 811, 823], [0.9497, 0.8493, 0.01077, 0.08237, 0.1505, 0.9821]): _vg.add([_i], _w, 'REPLACE')
_vg = ob_bug_thing.vertex_groups.new(name='Mid.Upper.L')
for _i, _w in zip([415, 416, 417, 418, 419, 420, 421, 422, 423, 424, 425, 426, 427, 428, 429, 430, 431, 432, 433, 522, 523, 534, 535, 579, 580, 581, 582, 583, 584, 585, 586, 587, 588, 589, 590, 625, 626, 627, 638, 639, 640, 641, 642, 663, 665, 674, 683, 684, 685, 686, 687, 688, 689, 690, 691, 692, 693, 694, 695, 735, 740, 741, 742, 743, 744, 760, 769, 770, 771, 772, 773, 774, 800, 801, 802, 830, 831, 832, 835], [1.0, 1.0, 1.0, 1.0, 1.0, 1.0, 1.0, 1.0, 1.0, 1.0, 1.0, 1.0, 1.0, 0.5268, 0.2178, 0.5949, 0.4084, 0.7008, 0.6721, 1.0, 1.0, 1.0, 1.0, 0.608, 0.7199, 0.4501, 0.6487, 0.4915, 0.4285, 0.1974, 0.175, 0.002144, 0.1671, 0.2136, 0.6889, 1.0, 1.0, 1.0, 1.0, 1.0, 0.671, 0.27, 0.6255, 1.0, 0.6517, 1.0, 1.0, 1.0, 1.0, 1.0, 1.0, 1.0, 1.0, 1.0, 0.2879, 0.583, 0.2597, 0.7051, 0.5739, 1.0, 1.0, 1.0, 1.0, 1.0, 1.0, 1.0, 1.0, 0.1782, 0.1409, 0.2436, 0.7217, 0.7944, 0.9814, 0.4915, 0.1747, 1.0, 1.0, 1.0, 1.0]): _vg.add([_i], _w, 'REPLACE')
_vg = ob_bug_thing.vertex_groups.new(name='Mid.Lower.L')
for _i, _w in zip([428, 429, 430, 431, 432, 433, 434, 435, 524, 526, 579, 580, 581, 582, 583, 584, 585, 586, 587, 588, 589, 590, 591, 592, 593, 594, 595, 603, 604, 605, 613, 614, 615, 616, 622, 623, 640, 641, 642, 665, 670, 671, 672, 673, 691, 692, 693, 694, 695, 738, 739, 749, 758, 770, 771, 772, 773, 774, 801, 802, 807, 812, 815, 818, 824, 825, 827, 828], [0.4732, 0.7822, 0.4051, 0.5916, 0.2992, 0.3279, 1.0, 0.199, 1.001, 1.0, 0.392, 0.2801, 0.5499, 0.3513, 0.5085, 0.5715, 0.8026, 0.825, 0.9739, 0.8329, 0.7864, 0.3111, 1.0, 1.0, 1.0, 0.1044, 0.6627, 1.0, 1.0, 1.001, 1.0, 1.0, 1.0, 1.0, 0.9708, 1.0, 0.329, 0.73, 0.3745, 0.3483, 1.013, 1.0, 1.0, 1.0, 0.7121, 0.417, 0.7403, 0.2949, 0.4261, 1.0, 1.0, 0.1017, 1.0, 0.8218, 0.8591, 0.7564, 0.2783, 0.2056, 0.5085, 0.8253, 1.0, 0.9124, 1.0, 0.986, 1.0, 1.001, 1.0, 1.0]): _vg.add([_i], _w, 'REPLACE')
_vg = ob_bug_thing.vertex_groups.new(name='Mid.Hand.L')
for _i, _w in zip([435, 594, 595, 622, 749, 812], [0.801, 0.8956, 0.3373, 0.008394, 0.8983, 0.08757]): _vg.add([_i], _w, 'REPLACE')
_vg = ob_bug_thing.vertex_groups.new(name='Back.Upper.L')
for _i, _w in zip([456, 457, 458, 459, 460, 461, 462, 463, 464, 465, 466, 467, 468, 469, 470, 471, 472, 473, 474, 475, 476, 477, 478, 479, 481, 496, 497, 503, 504, 507, 512, 513, 514, 529, 530, 536, 537, 538, 539, 543, 544, 545, 548, 549, 550, 551, 552, 553, 554, 555, 556, 558, 559, 560, 561, 562, 563, 564, 628, 631, 632, 648, 649, 659, 675, 680, 705, 706, 707, 708, 709, 710, 711, 723, 727, 733, 734, 737, 748, 752, 755, 756, 757, 762, 764, 765, 783, 784, 785, 786, 787, 788, 789, 790, 791, 792, 793, 794, 834], [1.0, 1.0, 1.0, 1.0, 1.0, 1.0, 1.0, 1.0, 1.0, 1.0, 1.0, 1.0, 1.0, 1.0, 1.0, 1.0, 1.0, 0.1271, 0.2233, 0.08906, 0.3529, 0.3411, 0.431, 0.345, 0.03658, 0.01237, 0.000742, 0.04406, 0.6354, 0.2573, 0.0674, 0.1876, 0.01249, 1.0, 1.0, 1.0, 1.0, 1.0, 1.0, 1.0, 1.0, 1.0, 0.5141, 0.5284, 0.3865, 0.5838, 0.3841, 0.2522, 0.1655, 0.1468, 0.1042, 0.08013, 0.07315, 0.1056, 0.1398, 0.3628, 0.2407, 0.1512, 1.0, 1.0, 1.0, 1.0, 0.1099, 0.1641, 0.07206, 0.07244, 1.0, 1.0, 1.0, 1.0, 1.0, 0.4167, 0.04755, 0.02893, 0.04409, 1.0, 1.0, 1.0, 1.0, 1.0, 1.0, 1.0, 1.0, 1.0, 1.0, 1.0, 0.1016, 0.4134, 0.6249, 0.1423, 0.1531, 0.4757, 0.3526, 0.9298, 0.3995, 0.1985, 0.119, 0.0798, 1.0]): _vg.add([_i], _w, 'REPLACE')
_vg = ob_bug_thing.vertex_groups.new(name='Back.Lower.L')
for _i, _w in zip([473, 474, 475, 476, 477, 478, 479, 480, 519, 520, 527, 528, 540, 541, 548, 549, 550, 551, 552, 553, 554, 555, 556, 557, 558, 559, 560, 561, 562, 563, 564, 599, 600, 601, 606, 607, 608, 609, 610, 611, 612, 649, 669, 710, 750, 751, 763, 783, 784, 785, 786, 787, 788, 789, 790, 791, 792, 793, 794, 803, 804, 805, 806, 813, 816, 817, 820, 821, 822, 826, 829], [0.8729, 0.7767, 0.9109, 0.6471, 0.6589, 0.569, 0.655, 0.05333, 1.0, 0.9579, 1.0, 0.9982, 0.9995, 0.9993, 0.4859, 0.4716, 0.6135, 0.4162, 0.6159, 0.7478, 0.8345, 0.8532, 0.8958, 0.9904, 0.9199, 0.9269, 0.8944, 0.8602, 0.6372, 0.7593, 0.8488, 1.0, 0.03033, 0.02979, 1.0, 1.0, 1.0, 0.99, 1.0, 0.9721, 1.0, 0.8901, 1.0, 0.5833, 0.9972, 0.9815, 1.0, 0.8984, 0.5866, 0.3751, 0.8577, 0.8469, 0.5243, 0.6474, 0.07022, 0.6005, 0.8015, 0.881, 0.9202, 1.0, 1.0, 0.9998, 1.0, 1.0, 1.0, 1.0, 1.0, 0.04152, 1.0, 1.0, 0.9999]): _vg.add([_i], _w, 'REPLACE')
_vg = ob_bug_thing.vertex_groups.new(name='Back.Hand.L')
for _i, _w in zip([480, 520, 600, 601, 611, 821], [0.9467, 0.0343, 0.9598, 0.9601, 0.005812, 0.9542]): _vg.add([_i], _w, 'REPLACE')
_vg = ob_bug_thing.vertex_groups.new(name='Stinger.001')
for _i, _w in zip([1, 2, 71, 74, 75, 78, 80, 81, 94, 101, 234, 236, 237, 240, 256, 288, 291, 292, 296, 297, 300, 301, 409, 410, 483, 486, 487, 491, 493, 494, 495, 509, 511, 517, 637, 652, 654, 657, 658, 661, 677, 713, 715, 717, 719, 720, 724, 725, 728, 730], [0.5008, 0.8115, 0.08283, 0.7878, 0.1394, 0.7331, 0.007419, 0.1913, 0.006292, 0.1831, 0.067, 0.7541, 0.1585, 0.6189, 0.713, 0.1434, 0.2085, 0.6936, 0.7125, 0.1354, 0.1327, 0.4506, 0.5008, 0.8115, 0.08283, 0.7878, 0.1394, 0.7331, 0.007419, 0.4996, 0.1913, 0.006292, 0.05728, 0.1831, 0.06373, 0.067, 0.8496, 0.7541, 0.1585, 0.6189, 0.713, 0.1434, 0.4478, 0.1023, 0.2085, 0.6936, 0.7125, 0.1354, 0.1327, 0.4506]): _vg.add([_i], _w, 'REPLACE')
_vg = ob_bug_thing.vertex_groups.new(name='Head.Target')
for _i, _w in zip([3, 76, 77, 79, 88, 93, 95, 102, 255, 289, 293, 302, 411, 488, 489, 490, 492, 502, 508, 510, 518, 653, 676, 681, 682, 714, 721, 729, 731], [0.7057, 0.1191, 0.9047, 0.1411, 0.05198, 0.1516, 0.7125, 0.5049, 0.2892, 0.7809, 0.0989, 0.104, 0.7057, 0.1191, 0.121, 0.9047, 0.1411, 0.05198, 0.1516, 0.7125, 0.5049, 0.9577, 0.2892, 0.6273, 0.08046, 0.7809, 0.0989, 0.5178, 0.104]): _vg.add([_i], _w, 'REPLACE')
_vg = ob_bug_thing.vertex_groups.new(name='Tail.Target')
for _i, _w in zip([1, 2, 74, 75, 78, 236, 240, 256, 292, 296, 297, 301, 409, 410, 486, 487, 491, 494, 511, 636, 654, 657, 661, 677, 720, 724, 725, 730], [0.4943, 0.1069, 0.02984, 0.8512, 0.1816, 0.192, 0.1716, 0.01271, 0.06507, 0.03905, 0.8599, 0.5485, 0.4943, 0.1069, 0.02984, 0.8512, 0.1816, 0.5027, 0.9422, 0.9893, 0.082, 0.192, 0.1716, 0.01271, 0.06507, 0.03905, 0.8599, 0.5485]): _vg.add([_i], _w, 'REPLACE')
_m = ob_bug_thing.modifiers.new('Armature', 'ARMATURE')
_m.object = ob_grort_rig
ob_lamp.location = (4.076, 1.005, 5.904)
ob_lamp.rotation_euler = (0.6503, 0.05522, 1.866)
ob_lamp.lock_rotations_4d = False
ob_lamp.empty_display_type = 'ARROWS'
ob_lamp.color = (0.0, 0.0, 0.0, 0.0)
ob_lamp.lineart.crease_threshold = 0.0
ob_camera.location = (7.481, -6.508, 5.344)
ob_camera.rotation_euler = (1.109, 0.0, 0.8149)
ob_camera.lock_rotations_4d = False
ob_camera.empty_display_type = 'ARROWS'
ob_camera.color = (0.0, 0.0, 0.0, 0.0)
ob_camera.display_type = 'WIRE'
ob_camera.lineart.crease_threshold = 0.0

# ---- collection membership
col_collection_1.objects.link(ob_grort_rig)
col_collection_1.objects.link(ob_bug_thing)
col_collection_1.objects.link(ob_lamp)
col_collection_1.objects.link(ob_camera)

# ---- scene / render settings (as saved in the file)
scene.camera = ob_camera
scene.frame_start = 1; scene.frame_end = 24; scene.frame_set(22)
scene.render.engine = 'CYCLES'
scene.render.resolution_percentage = 50
scene.render.dither_intensity = 0.0
scene.cycles.use_denoising = False
scene.cycles.samples = 128
scene.cycles.sampling_pattern = 'TABULATED_SOBOL'
scene.cycles.use_adaptive_sampling = False
scene.cycles.use_light_tree = False
scene.view_settings.view_transform = 'Standard'
bpy.context.view_layer.update()
